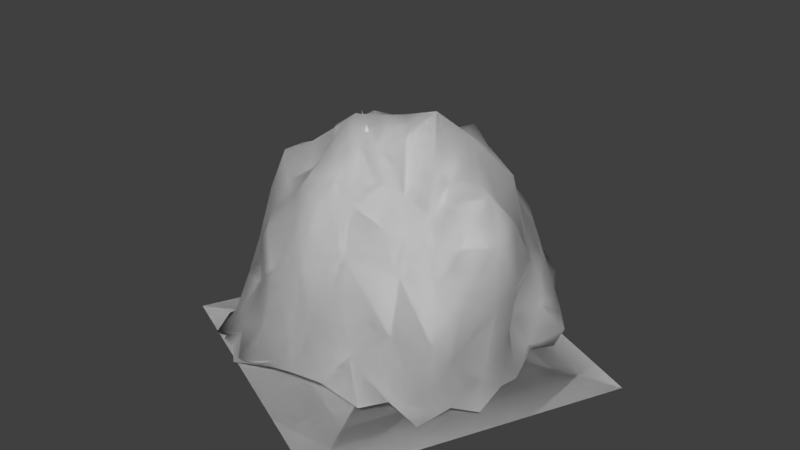 # Source: poisonbush1.blend  (saved by Blender 2.78.0; exported with 4.5.12 LTS)
import bpy
from mathutils import Matrix  # noqa: F401  (used for matrix-valued properties, if any)

bpy.ops.wm.read_factory_settings(use_empty=True)
scene = bpy.context.scene
scene.name = 'Scene'

# ---- collections
col_collection_1 = bpy.data.collections.new('Collection 1'); scene.collection.children.link(col_collection_1)

# ---- materials (node trees are filled in below, after node groups)
mat_material = bpy.data.materials.new('Material')
mat_material.alpha_threshold = 0.0
mat_material.use_transparent_shadow = False
mat_material.roughness = 0.5
mat_material.specular_intensity = 0.0
mat_material.line_color = (0.0, 0.0, 0.0, 1.0)
mat_material_001 = bpy.data.materials.new('Material.001')
mat_material_001.alpha_threshold = 0.0
mat_material_001.use_transparent_shadow = False
mat_material_001.roughness = 0.5
mat_material_001.specular_intensity = 0.0

# ---- material node trees

# ---- world
world_world = bpy.data.worlds.new('World'); scene.world = world_world
world_world.color = (0.05088, 0.05088, 0.05088)
world_world.use_sun_shadow = False
world_world.sun_shadow_jitter_overblur = 0.0
world_world.cycles.sampling_method = 'MANUAL'

# ---- meshes
me_icosphere_001 = bpy.data.meshes.new('Icosphere.001')
me_icosphere_001.from_pydata([(0.1101, 0.3716, 0.05064), (0.0174, 0.137, 0.2141), (0.4044, 0.32, 0.05064), (-0.1056, 0.02706, 0.2141), (0.3463, 0.009251, 0.05064), (-0.06252, -0.1368, 0.2141), (0.4414, -0.1523, 0.07888), (0.01744, -0.3593, 0.2141), (0.1921, -0.2578, 0.05064), (0.1655, -0.2474, 0.1856), (0.02805, -0.5755, 0.05064), (0.3251, -0.1501, 0.0906), (-0.09763, -0.1523, 0.05064), (0.332, -0.01282, 0.1856), (-0.2369, 0.009251, 0.05064), (0.3406, 0.1846, 0.2141), (-0.04408, 0.1513, 0.05064), (0.1765, 0.2451, 0.2141), (0.04379, 0.03775, 0.3296), (-0.02851, 0.003126, 0.3437), (0.003459, -0.1124, 0.3465), (0.06202, -0.2692, 0.3486), (0.1645, -0.1894, 0.3122), (0.2729, -0.1209, 0.2286), (0.2797, -0.02219, 0.2899), (0.2848, 0.118, 0.3018), (0.1685, 0.1595, 0.3127), (0.09302, 0.008255, 0.5985), (0.02265, -0.008925, 0.5729), (0.04735, -0.1095, 0.5691), (0.08886, -0.2292, 0.576), (0.1741, -0.1747, 0.5788), (0.2684, -0.1198, 0.5446), (0.2388, -0.04421, 0.6048), (0.275, 0.06657, 0.6306), (0.1833, 0.1026, 0.6182), (0.06581, -0.01192, 0.8399), (0.1867, 0.07926, 0.7608), (0.03316, -0.1282, 0.8273), (0.004992, -0.2224, 0.8104), (0.08008, -0.327, 0.7846), (0.1623, -0.3173, 0.8044), (0.2547, -0.2373, 0.7912), (0.2363, -0.09, 0.8752), (0.2944, 0.03023, 0.7948), (0.02347, -0.2813, 1.035), (0.07829, -0.25, 1.055), (0.02989, -0.3529, 1.02), (0.1019, -0.4128, 1.01), (0.1712, -0.3909, 1.018), (0.2148, -0.3165, 1.022), (0.1777, -0.2646, 1.057), (0.02242, -0.3008, 1.171), (0.07685, -0.2718, 1.2), (0.02905, -0.3704, 1.142), (0.1011, -0.4295, 1.123), (0.1702, -0.4088, 1.139), (0.2139, -0.3357, 1.16), (0.1761, -0.2871, 1.203), (0.04433, -0.3706, 1.357), (0.0748, -0.3428, 1.365), (0.05788, -0.4154, 1.355), (0.1113, -0.4439, 1.353), (0.1521, -0.4207, 1.354), (0.1697, -0.3681, 1.347), (0.1395, -0.3388, 1.365), (0.1112, -0.3954, 1.555), (-0.1368, -0.001948, 0.8511), (-0.1653, -0.07705, 0.8609), (-0.1729, 0.01019, 0.7636), (-0.1736, -0.03205, 0.7583), (-0.2286, 0.03246, 0.8655), (-0.2661, 0.05977, 0.7879), (-0.283, 0.02098, 0.7837), (-0.2816, -0.02711, 0.8838), (-0.3207, 0.2236, 0.9847), (-0.3582, 0.2509, 0.9071), (-0.3751, 0.2121, 0.9029), (-0.3737, 0.164, 1.003), (-0.4781, 0.2247, 1.3), (0.1264, 0.1767, 0.899), (0.1957, 0.1982, 0.8006), (0.296, 0.1707, 0.8253), (0.2778, 0.1257, 0.9356), (0.1529, 0.2633, 0.8755), (0.2158, 0.2597, 0.7629), (0.3151, 0.2334, 0.7895), (0.3075, 0.2111, 0.9175), (0.2136, 0.3422, 0.9181), (0.2542, 0.3603, 0.8384), (0.3043, 0.357, 0.8565), (0.2925, 0.3332, 0.9412), (0.03699, 0.454, 0.9379), (0.05514, 0.4996, 0.8648), (0.09856, 0.5247, 0.8832), (0.1073, 0.4911, 0.9608), (-0.04577, 0.734, 1.099), (0.4225, 0.1484, 0.8047), (0.3621, 0.04065, 0.9317), (0.3873, 0.09062, 0.8298), (0.4152, 0.1148, 0.9269), (0.5524, -0.03407, 0.7639), (0.5085, -0.06728, 0.786), (0.513, -0.02703, 0.8539), (0.457, -0.07619, 0.8599), (0.6665, -0.1676, 0.9325), (0.6289, -0.1892, 0.9482), (0.6302, -0.1522, 0.9926), (0.5834, -0.1869, 0.9971), (0.7086, -0.2432, 1.158)], [], [(2, 15, 13, 4), (0, 17, 15, 2), (10, 7, 5, 12), (14, 3, 1, 16), (4, 13, 11, 6), (8, 9, 7, 10), (12, 5, 3, 14), (16, 1, 17, 0), (11, 23, 22, 9), (6, 11, 9, 8), (18, 27, 35, 26), (7, 21, 20, 5), (17, 26, 25, 15), (3, 19, 18, 1), (13, 24, 23, 11), (9, 22, 21, 7), (5, 20, 19, 3), (1, 18, 26, 17), (15, 25, 24, 13), (33, 43, 42, 32), (25, 34, 33, 24), (22, 31, 30, 21), (19, 28, 27, 18), (26, 35, 34, 25), (23, 32, 31, 22), (20, 29, 28, 19), (24, 33, 32, 23), (21, 30, 29, 20), (39, 47, 45, 38), (30, 40, 39, 29), (27, 36, 37, 35), (34, 44, 43, 33), (31, 41, 40, 30), (28, 38, 36, 27), (35, 37, 44, 34), (32, 42, 41, 31), (38, 67, 68, 39), (36, 80, 81, 37), (51, 58, 57, 50), (36, 46, 51, 43), (42, 50, 49, 41), (40, 48, 47, 39), (38, 45, 46, 36), (43, 51, 50, 42), (41, 49, 48, 40), (55, 62, 61, 54), (49, 56, 55, 48), (47, 54, 52, 45), (46, 53, 58, 51), (50, 57, 56, 49), (48, 55, 54, 47), (45, 52, 53, 46), (60, 66, 65), (52, 59, 60, 53), (58, 65, 64, 57), (56, 63, 62, 55), (54, 61, 59, 52), (53, 60, 65, 58), (57, 64, 63, 56), (64, 66, 63), (62, 66, 61), (59, 66, 60), (65, 66, 64), (63, 66, 62), (61, 66, 59), (28, 69, 67, 38), (29, 70, 69, 28), (39, 68, 70, 29), (67, 71, 74, 68), (73, 77, 76, 72), (69, 72, 71, 67), (70, 73, 72, 69), (68, 74, 73, 70), (75, 79, 78), (74, 78, 77, 73), (71, 75, 78, 74), (72, 76, 75, 71), (76, 79, 75), (77, 79, 76), (78, 79, 77), (83, 87, 84, 80), (44, 82, 83, 43), (43, 83, 80, 36), (37, 81, 82, 44), (85, 89, 90, 86), (86, 97, 99, 82), (81, 85, 86, 82), (80, 84, 85, 81), (88, 92, 93, 89), (84, 88, 89, 85), (87, 91, 88, 84), (86, 90, 91, 87), (95, 96, 92), (91, 95, 92, 88), (90, 94, 95, 91), (89, 93, 94, 90), (82, 99, 98, 83), (94, 96, 95), (93, 96, 94), (92, 96, 93), (98, 104, 103, 100), (83, 98, 100, 87), (87, 100, 97, 86), (102, 106, 108, 104), (100, 103, 101, 97), (97, 101, 102, 99), (99, 102, 104, 98), (107, 109, 105), (104, 108, 107, 103), (103, 107, 105, 101), (101, 105, 106, 102), (105, 109, 106), (106, 109, 108), (108, 109, 107)])
me_icosphere_001.polygons.foreach_set('use_smooth', [True] * 114)
_uv = me_icosphere_001.uv_layers.new(name='UVMap')
_uv.uv.foreach_set('vector', [0.3454, 0.004176, 0.3494, 0.1049, 0.4232, 0.1354, 0.4216, 0.05105, 0.2256, 0.03115, 0.2702, 0.1046, 0.3494, 0.1049, 0.3454, 0.004176, 0.7641, 0.04566, 0.7562, 0.1394, 0.8772, 0.1737, 0.8994, 0.111, 0.07528, 0.1965, 0.1374, 0.224, 0.2051, 0.1721, 0.1555, 0.1372, 0.4216, 0.05105, 0.4232, 0.1354, 0.5115, 0.06322, 0.4718, 0.0, 0.6397, 0.06197, 0.633, 0.1178, 0.7562, 0.1394, 0.7641, 0.04566, 0.8994, 0.111, 0.8772, 0.1737, 0.9524, 0.221, 0.9974, 0.1329, 0.1555, 0.1372, 0.2051, 0.1721, 0.2702, 0.1046, 0.2256, 0.03115, 0.5115, 0.06322, 0.523, 0.1441, 0.6253, 0.182, 0.633, 0.1178, 0.4718, 0.0, 0.5115, 0.06322, 0.633, 0.1178, 0.6397, 0.06197, 0.2184, 0.247, 0.2372, 0.3536, 0.2996, 0.3373, 0.2832, 0.1921, 0.7562, 0.1394, 0.7522, 0.1859, 0.8565, 0.2451, 0.8772, 0.1737, 0.2702, 0.1046, 0.2832, 0.1921, 0.3446, 0.1848, 0.3494, 0.1049, 0.1374, 0.224, 0.1497, 0.2666, 0.2184, 0.247, 0.2051, 0.1721, 0.4232, 0.1354, 0.425, 0.1732, 0.523, 0.1441, 0.5115, 0.06322, 0.633, 0.1178, 0.6253, 0.182, 0.7522, 0.1859, 0.7562, 0.1394, 0.8772, 0.1737, 0.8565, 0.2451, 0.9132, 0.2727, 0.9524, 0.221, 0.2051, 0.1721, 0.2184, 0.247, 0.2832, 0.1921, 0.2702, 0.1046, 0.3494, 0.1049, 0.3446, 0.1848, 0.425, 0.1732, 0.4232, 0.1354, 0.4304, 0.2905, 0.4349, 0.3857, 0.5596, 0.3778, 0.5266, 0.287, 0.3446, 0.1848, 0.3508, 0.3452, 0.4304, 0.2905, 0.425, 0.1732, 0.6253, 0.182, 0.6128, 0.2858, 0.7448, 0.274, 0.7522, 0.1859, 0.1497, 0.2666, 0.1523, 0.3178, 0.2372, 0.3536, 0.2184, 0.247, 0.2832, 0.1921, 0.2996, 0.3373, 0.3508, 0.3452, 0.3446, 0.1848, 0.523, 0.1441, 0.5266, 0.287, 0.6128, 0.2858, 0.6253, 0.182, 0.8565, 0.2451, 0.8243, 0.3406, 0.8737, 0.3571, 0.9132, 0.2727, 0.425, 0.1732, 0.4304, 0.2905, 0.5266, 0.287, 0.523, 0.1441, 0.7522, 0.1859, 0.7448, 0.274, 0.8243, 0.3406, 0.8565, 0.2451, 0.1432, 0.4944, 0.1611, 0.5651, 0.1933, 0.5543, 0.1826, 0.4432, 0.7448, 0.274, 0.7394, 0.3375, 0.7513, 0.4041, 0.8243, 0.3406, 0.2372, 0.3536, 0.2397, 0.4497, 0.2993, 0.4336, 0.2996, 0.3373, 0.3508, 0.3452, 0.3786, 0.4385, 0.4349, 0.3857, 0.4304, 0.2905, 0.6128, 0.2858, 0.6162, 0.3721, 0.7394, 0.3375, 0.7448, 0.274, 0.1523, 0.3178, 0.1826, 0.4432, 0.2397, 0.4497, 0.2372, 0.3536, 0.2996, 0.3373, 0.2993, 0.4336, 0.3786, 0.4385, 0.3508, 0.3452, 0.5266, 0.287, 0.5596, 0.3778, 0.6162, 0.3721, 0.6128, 0.2858, 0.1826, 0.4432, 0.101, 0.4153, 0.1125, 0.4588, 0.1432, 0.4944, 0.2397, 0.4497, 0.2487, 0.5416, 0.3002, 0.5338, 0.2993, 0.4336, 0.5881, 0.4792, 0.645, 0.5752, 0.6585, 0.5395, 0.6131, 0.4404, 0.5449, 0.4995, 0.5793, 0.5462, 0.5881, 0.4792, 0.4349, 0.3857, 0.5596, 0.3778, 0.6131, 0.4404, 0.6555, 0.4272, 0.6162, 0.3721, 0.1141, 0.5216, 0.1278, 0.5949, 0.1611, 0.5651, 0.1432, 0.4944, 0.1826, 0.4432, 0.1933, 0.5543, 0.2208, 0.5661, 0.2397, 0.4497, 0.4349, 0.3857, 0.5881, 0.4792, 0.6131, 0.4404, 0.5596, 0.3778, 0.6162, 0.3721, 0.6555, 0.4272, 0.7334, 0.4095, 0.7394, 0.3375, 0.137, 0.6364, 0.1615, 0.7116, 0.178, 0.6927, 0.1691, 0.6163, 0.6555, 0.4272, 0.6936, 0.5218, 0.7253, 0.5056, 0.7334, 0.4095, 0.1611, 0.5651, 0.1691, 0.6163, 0.1972, 0.6099, 0.1933, 0.5543, 0.5793, 0.5462, 0.6303, 0.6254, 0.645, 0.5752, 0.5881, 0.4792, 0.6131, 0.4404, 0.6585, 0.5395, 0.6936, 0.5218, 0.6555, 0.4272, 0.1278, 0.5949, 0.137, 0.6364, 0.1691, 0.6163, 0.1611, 0.5651, 0.1933, 0.5543, 0.1972, 0.6099, 0.224, 0.6185, 0.2208, 0.5661, 0.6651, 0.6791, 0.7208, 0.7946, 0.676, 0.6458, 0.1972, 0.6099, 0.1947, 0.6825, 0.2124, 0.6852, 0.224, 0.6185, 0.645, 0.5752, 0.676, 0.6458, 0.6884, 0.6235, 0.6585, 0.5395, 0.6936, 0.5218, 0.7127, 0.6223, 0.7348, 0.6211, 0.7253, 0.5056, 0.1691, 0.6163, 0.178, 0.6927, 0.1947, 0.6825, 0.1972, 0.6099, 0.6303, 0.6254, 0.6651, 0.6791, 0.676, 0.6458, 0.645, 0.5752, 0.6585, 0.5395, 0.6884, 0.6235, 0.7127, 0.6223, 0.6936, 0.5218, 0.6884, 0.6235, 0.7208, 0.7946, 0.7127, 0.6223, 0.1615, 0.7116, 0.2061, 0.76, 0.178, 0.6927, 0.1947, 0.6825, 0.2061, 0.76, 0.2124, 0.6852, 0.676, 0.6458, 0.7208, 0.7946, 0.6884, 0.6235, 0.7127, 0.6223, 0.7208, 0.7946, 0.7348, 0.6211, 0.178, 0.6927, 0.2061, 0.76, 0.1947, 0.6825, 0.1523, 0.3178, 0.08272, 0.3751, 0.101, 0.4153, 0.1826, 0.4432, 0.8243, 0.3406, 0.8451, 0.4955, 0.8705, 0.506, 0.8737, 0.3571, 0.7513, 0.4041, 0.7696, 0.5134, 0.8451, 0.4955, 0.8243, 0.3406, 0.101, 0.4153, 0.06022, 0.4687, 0.09552, 0.4757, 0.1125, 0.4588, 0.8677, 0.5736, 0.8562, 0.6565, 0.8778, 0.6533, 0.8885, 0.5651, 0.08272, 0.3751, 0.02551, 0.474, 0.06022, 0.4687, 0.101, 0.4153, 0.8451, 0.4955, 0.8677, 0.5736, 0.8885, 0.5651, 0.8705, 0.506, 0.7696, 0.5134, 0.8053, 0.5949, 0.8677, 0.5736, 0.8451, 0.4955, 0.02844, 0.5951, 0.0689, 0.7242, 0.05955, 0.5989, 0.8053, 0.5949, 0.8277, 0.6817, 0.8562, 0.6565, 0.8677, 0.5736, 0.06022, 0.4687, 0.02844, 0.5951, 0.05955, 0.5989, 0.09552, 0.4757, 0.02551, 0.474, 0.0, 0.5988, 0.02844, 0.5951, 0.06022, 0.4687, 0.0, 0.5988, 0.0689, 0.7242, 0.02844, 0.5951, 0.8562, 0.6565, 0.8399, 0.8266, 0.8778, 0.6533, 0.8277, 0.6817, 0.8399, 0.8266, 0.8562, 0.6565, 0.4116, 0.5276, 0.4883, 0.6157, 0.559, 0.6177, 0.545, 0.5532, 0.3786, 0.4385, 0.3558, 0.5497, 0.4116, 0.5276, 0.4349, 0.3857, 0.4349, 0.3857, 0.4116, 0.5276, 0.545, 0.5532, 0.5449, 0.4995, 0.2993, 0.4336, 0.3002, 0.5338, 0.3558, 0.5497, 0.3786, 0.4385, 0.2994, 0.5941, 0.2903, 0.6721, 0.3174, 0.679, 0.3281, 0.6189, 0.3281, 0.6189, 0.3379, 0.6637, 0.3634, 0.6501, 0.3558, 0.5497, 0.3002, 0.5338, 0.2994, 0.5941, 0.3281, 0.6189, 0.3558, 0.5497, 0.2487, 0.5416, 0.2581, 0.5904, 0.2994, 0.5941, 0.3002, 0.5338, 0.2592, 0.6541, 0.2693, 0.7457, 0.2962, 0.7484, 0.2903, 0.6721, 0.2581, 0.5904, 0.2592, 0.6541, 0.2903, 0.6721, 0.2994, 0.5941, 0.4883, 0.6157, 0.5002, 0.6667, 0.5595, 0.6691, 0.559, 0.6177, 0.4709, 0.6707, 0.4791, 0.7076, 0.5002, 0.6667, 0.4883, 0.6157, 0.539, 0.7281, 0.5481, 0.9679, 0.5698, 0.7635, 0.5002, 0.6667, 0.539, 0.7281, 0.5698, 0.7635, 0.5595, 0.6691, 0.4791, 0.7076, 0.4979, 0.7651, 0.539, 0.7281, 0.5002, 0.6667, 0.2903, 0.6721, 0.2962, 0.7484, 0.3179, 0.7462, 0.3174, 0.679, 0.3558, 0.5497, 0.3634, 0.6501, 0.3985, 0.6383, 0.4116, 0.5276, 0.4979, 0.7651, 0.5481, 0.9679, 0.539, 0.7281, 0.2962, 0.7484, 0.3142, 0.9059, 0.3179, 0.7462, 0.2693, 0.7457, 0.3142, 0.9059, 0.2962, 0.7484, 0.3985, 0.6383, 0.3802, 0.7173, 0.4101, 0.7487, 0.425, 0.6828, 0.4116, 0.5276, 0.3985, 0.6383, 0.425, 0.6828, 0.4883, 0.6157, 0.4883, 0.6157, 0.425, 0.6828, 0.4541, 0.7176, 0.4709, 0.6707, 0.3549, 0.7235, 0.3634, 0.8232, 0.384, 0.8159, 0.3802, 0.7173, 0.425, 0.6828, 0.4101, 0.7487, 0.4457, 0.7615, 0.4541, 0.7176, 0.3379, 0.6637, 0.3329, 0.7242, 0.3549, 0.7235, 0.3634, 0.6501, 0.3634, 0.6501, 0.3549, 0.7235, 0.3802, 0.7173, 0.3985, 0.6383, 0.3989, 0.81, 0.3804, 0.9095, 0.4261, 0.8198, 0.3802, 0.7173, 0.384, 0.8159, 0.3989, 0.81, 0.4101, 0.7487, 0.4101, 0.7487, 0.3989, 0.81, 0.4261, 0.8198, 0.4457, 0.7615, 0.3329, 0.7242, 0.3454, 0.8295, 0.3634, 0.8232, 0.3549, 0.7235, 0.3454, 0.8295, 0.3804, 0.9095, 0.3634, 0.8232, 0.3634, 0.8232, 0.3804, 0.9095, 0.384, 0.8159, 0.384, 0.8159, 0.3804, 0.9095, 0.3989, 0.81])
me_icosphere_001.materials.append(mat_material)
me_icosphere_001.use_remesh_preserve_volume = False
me_icosphere_001.use_remesh_preserve_attributes = False
me_icosphere_001.use_mirror_vertex_groups = False
me_icosphere_001.update()
me_plane_002 = bpy.data.meshes.new('Plane.002')
me_plane_002.from_pydata([(-0.6556, -0.0925, 0.1653), (-0.05017, -0.8696, 0.239), (0.7596, 0.1052, 0.03135), (-0.07616, 0.8467, 0.1107), (-0.0195, 0.02314, 1.447), (0.4465, 0.02168, 1.454), (-0.495, -0.0167, 1.082), (0.05843, 0.39, 1.227), (-0.009998, -0.3485, 1.567), (0.382, -0.4273, 1.253), (-0.01147, 0.7045, 1.188), (-0.2722, 0.6463, 0.9815), (0.6789, 0.2729, 0.7987), (0.3141, 0.5533, 1.002), (0.677, 0.6794, 0.01617), (0.6302, 0.6276, 0.4091), (0.843, 0.4587, 0.2184), (0.449, 0.8724, 0.2792), (0.2767, 0.8542, 0.09083), (0.02276, 0.8368, 0.5019), (-0.5055, 0.5714, 0.6527), (-0.7731, 0.2977, 0.2629), (0.3584, 0.751, 0.5059), (-0.4409, 0.2954, 1.285), (-0.7152, 0.09037, 0.9886), (-0.1681, 0.258, 1.282), (-0.1307, 0.4711, 1.182), (-0.6731, 0.6222, 0.1945), (-0.3357, 0.8822, 0.2198), (-0.7088, 0.3253, 1.033), (-0.4316, 0.9165, 0.1031), (-0.7362, 0.6811, 0.1304), (-0.559, 0.7966, 0.1039), (0.2034, -0.1844, 1.547), (0.8645, 0.02004, 0.8713), (-0.106, -0.8892, 0.8539), (-0.3909, -0.6004, 0.9889), (0.2, -0.5489, 1.297), (0.2994, -0.7887, 1.018), (-0.0408, -0.6766, 1.308), (0.6948, -0.569, 0.8792), (0.5477, -0.3453, 1.138), (0.7456, -0.2123, 1.276), (0.8733, -0.2952, 0.6819), (0.8295, -0.3367, 0.085), (0.7177, -0.6683, 0.2457), (0.4038, -0.8233, 0.1858), (-0.2604, -0.4091, 1.224), (-0.629, -0.2688, 1.016), (-0.355, -0.23, 1.278), (-0.2101, -0.1286, 1.444), (-0.5208, -0.6163, 0.5179), (-0.6665, -0.4451, 0.3708), (-0.6326, -0.6683, 0.1455), (-0.8213, -0.5138, 0.02962), (-0.8863, -0.5359, 0.1225), (-0.2992, -0.9054, 0.2139), (-0.3634, -0.7406, 0.5994), (-0.4262, -0.8006, 0.08602), (-0.823, -0.651, 0.01557), (-0.7434, 0.08365, 0.2253), (-0.2468, -0.8299, 0.1637), (0.8125, -0.1139, 0.1252), (0.0843, 0.8586, 0.1156), (-0.02223, 0.8276, 0.1977), (-0.009162, -0.1464, 1.478), (-0.5899, -0.05721, 0.5705), (0.2025, 0.05307, 1.508), (0.6593, 0.01618, 1.123), (-0.2601, 0.03767, 1.279), (0.03669, 0.2163, 1.33), (0.2167, 0.2231, 1.286), (-0.05546, 0.317, 1.19), (-0.0194, -0.5191, 1.447), (-0.1281, -0.2083, 1.499), (0.223, -0.4219, 1.487), (0.4246, -0.2332, 1.381), (0.3173, -0.3319, 1.518), (0.04031, 0.5214, 1.195), (-0.1395, 0.673, 1.017), (-0.03992, 0.4263, 1.128), (0.6146, 0.1962, 1.212), (0.1408, 0.6402, 1.099), (0.5058, 0.3988, 0.9393), (0.1755, 0.4488, 1.167), (0.3717, 0.3131, 1.271), (0.6875, 0.3732, 0.0657), (0.4937, 0.7257, 0.5254), (0.6552, 0.1445, 0.3882), (0.7443, 0.521, 0.03846), (0.4993, 0.6092, 0.7321), (0.7488, 0.347, 0.3932), (0.7219, 0.2668, 0.1616), (0.7664, 0.5348, 0.2765), (0.6532, 0.47, 0.6077), (0.5734, 0.7707, 0.3691), (0.458, 0.8236, 0.07362), (-0.5823, 0.1624, 1.192), (-0.4804, 0.4557, 1.006), (0.1452, 0.8576, 0.1848), (0.3408, 0.8488, 0.1285), (-0.2594, 0.7303, 0.6113), (-0.8155, 0.4635, 0.1879), (0.3666, 0.7417, 0.7827), (0.3774, 0.7735, 0.379), (0.2426, 0.8689, 0.3499), (0.5345, 0.8393, 0.08326), (0.6596, 0.6284, 0.0733), (0.1845, 0.7584, 0.8298), (0.00644, 0.7899, 0.8856), (0.2251, 0.8041, 0.5477), (0.5561, 0.7603, 0.06419), (-0.7473, 0.1636, 0.5377), (-0.6842, -0.01902, 0.5167), (-0.5899, 0.00677, 0.9665), (-0.3675, 0.5383, 1.176), (-0.3057, 0.1131, 1.178), (-0.2802, 0.2392, 1.268), (-0.1304, 0.177, 1.372), (-0.2118, 0.5521, 1.097), (-0.1359, 0.358, 1.201), (-0.2668, 0.388, 1.188), (-0.08064, 0.5668, 1.176), (-0.3896, 0.6619, 0.9026), (-0.6376, 0.4022, 0.3834), (-0.6319, 0.62, 0.3351), (-0.1611, 0.8483, 0.3441), (-0.7601, 0.4936, 0.2323), (-0.1754, 0.8832, 0.1618), (-0.5473, 0.7828, 0.2167), (-0.6096, 0.4168, 0.8325), (-0.7375, 0.2274, 1.048), (-0.7189, 0.2973, 0.5884), (-0.5865, 0.3105, 1.161), (-0.1534, 0.7312, 0.7537), (-0.4042, 0.7306, 0.424), (-0.2472, 0.8903, 0.1091), (-0.7362, 0.6752, 0.1801), (-0.4609, 0.816, 0.1611), (-0.5007, 0.8739, 0.081), (-0.6535, 0.7271, 0.1239), (-0.8037, 0.6356, 0.136), (0.6198, 0.7924, 0.02319), (0.113, -0.08689, 1.515), (0.1112, -0.2615, 1.564), (0.3341, -0.1101, 1.594), (0.6181, -0.5985, 0.03437), (0.7267, 0.04181, 0.4405), (0.7597, 0.1183, 0.8376), (0.4816, -0.3638, 1.143), (-0.05717, -0.8527, 0.48), (-0.2583, -0.7675, 1.001), (-0.1397, -0.3686, 1.33), (0.2824, -0.5075, 1.307), (0.2384, -0.6504, 1.232), (0.07637, -0.8799, 0.9655), (0.1398, -0.4864, 1.467), (-0.05844, -0.7645, 1.076), (-0.692, -0.6991, 0.04671), (0.1185, -0.7653, 1.249), (-0.2106, -0.6369, 1.13), (0.1059, -0.6095, 1.323), (0.5129, -0.4934, 0.9966), (0.5469, -0.6603, 0.9428), (0.7991, -0.0665, 0.3601), (0.6107, -0.309, 1.231), (0.5983, -0.4404, 0.9966), (0.4965, -0.1981, 1.272), (0.8152, -0.07294, 1.101), (0.8093, -0.4904, 0.8293), (0.8072, -0.2915, 0.2532), (0.8694, -0.2625, 1.056), (0.5931, -0.1072, 1.293), (0.7136, -0.3972, 1.047), (0.8678, -0.09943, 0.7613), (0.7616, -0.6764, 0.6477), (0.7347, -0.4783, 0.4191), (0.7385, -0.4732, 0.1472), (0.496, -0.6719, 0.5783), (0.1043, -0.8318, 0.5486), (0.1769, -0.8608, 0.2622), (0.33, -0.8085, 0.4656), (0.5235, -0.7201, 0.2231), (-0.3352, -0.5138, 1.158), (-0.5369, -0.4657, 1.035), (-0.6072, -0.07755, 1.01), (-0.4515, -0.1013, 1.179), (-0.3348, -0.3356, 1.324), (-0.3301, -0.06047, 1.261), (-0.1321, -0.06836, 1.432), (-0.6107, -0.1354, 0.4858), (-0.2983, -0.1812, 1.382), (-0.5166, -0.229, 1.232), (-0.4528, -0.5899, 0.7068), (-0.6673, -0.3764, 0.6802), (-0.6294, -0.588, 0.5181), (-0.4831, -0.3986, 1.255), (-0.606, -0.6787, 0.3221), (-0.7185, -0.3177, 0.1096), (-0.579, -0.5338, 0.7488), (-0.729, -0.6182, 0.2467), (-0.8137, -0.6361, 0.04727), (-0.7939, -0.4811, 0.1719), (-0.6505, -0.2385, 0.2227), (-0.818, -0.4981, 0.01659), (-0.732, -0.3018, 0.04318), (-0.8708, -0.6655, 0.05032), (-0.1864, -0.896, 0.4773), (-0.476, -0.8486, 0.1301), (-0.1808, -0.8631, 0.2473), (-0.319, -0.8162, 0.3688), (-0.3848, -0.7047, 0.8475), (-0.2504, -0.8141, 0.7378), (-0.4471, -0.6602, 0.5527), (-0.5982, -0.7836, 0.01682), (-0.5353, -0.7894, 0.09134), (-0.3555, -0.8265, 0.1287), (-0.5081, -0.7635, 0.3277), (-0.1626, -0.5319, 1.264), (-0.2126, -0.292, 1.418), (-0.4355, 0.1011, 1.146), (-0.76, 0.563, 0.1722), (-0.3575, 0.9085, 0.1222), (-0.6158, 0.7257, 0.1735), (0.3603, -0.5869, 1.134), (0.4584, -1.24, -0.006496), (1.24, 0.4584, -0.006496), (-1.24, -0.4584, -0.006496), (-0.4584, 1.24, -0.006496), (3.773e-08, -1.886e-08, 0.1139), (-0.6556, -0.0925, 0.1653), (-0.05017, -0.8696, 0.239), (0.7596, 0.1052, 0.03135), (-0.07616, 0.8467, 0.1107), (-0.0195, 0.02314, 1.447), (0.4465, 0.02168, 1.454), (-0.495, -0.0167, 1.082), (0.05843, 0.39, 1.227), (-0.009998, -0.3485, 1.567), (0.382, -0.4273, 1.253), (-0.01147, 0.7045, 1.188), (-0.2722, 0.6463, 0.9815), (0.6789, 0.2729, 0.7987), (0.3141, 0.5533, 1.002), (0.677, 0.6794, 0.01617), (0.6302, 0.6276, 0.4091), (0.843, 0.4587, 0.2184), (0.449, 0.8724, 0.2792), (0.2767, 0.8542, 0.09083), (0.02276, 0.8368, 0.5019), (-0.5055, 0.5714, 0.6527), (-0.7731, 0.2977, 0.2629), (0.3584, 0.751, 0.5059), (-0.4409, 0.2954, 1.285), (-0.7152, 0.09037, 0.9886), (-0.1681, 0.258, 1.282), (-0.1307, 0.4711, 1.182), (-0.6731, 0.6222, 0.1945), (-0.3357, 0.8822, 0.2198), (-0.7088, 0.3253, 1.033), (-0.4316, 0.9165, 0.1031), (-0.7362, 0.6811, 0.1304), (-0.559, 0.7966, 0.1039), (0.2034, -0.1844, 1.547), (0.8645, 0.02004, 0.8713), (-0.106, -0.8892, 0.8539), (-0.3909, -0.6004, 0.9889), (0.2, -0.5489, 1.297), (0.2994, -0.7887, 1.018), (-0.0408, -0.6766, 1.308), (0.6948, -0.569, 0.8792), (0.5477, -0.3453, 1.138), (0.7456, -0.2123, 1.276), (0.8733, -0.2952, 0.6819), (0.8295, -0.3367, 0.085), (0.7177, -0.6683, 0.2457), (0.4038, -0.8233, 0.1858), (-0.2604, -0.4091, 1.224), (-0.629, -0.2688, 1.016), (-0.355, -0.23, 1.278), (-0.2101, -0.1286, 1.444), (-0.5208, -0.6163, 0.5179), (-0.6665, -0.4451, 0.3708), (-0.6326, -0.6683, 0.1455), (-0.8213, -0.5138, 0.02962), (-0.8863, -0.5359, 0.1225), (-0.2992, -0.9054, 0.2139), (-0.3634, -0.7406, 0.5994), (-0.4262, -0.8006, 0.08602), (-0.823, -0.651, 0.01557), (-0.7434, 0.08365, 0.2253), (-0.2468, -0.8299, 0.1637), (0.8125, -0.1139, 0.1252), (0.0843, 0.8586, 0.1156), (-0.02223, 0.8276, 0.1977), (-0.009162, -0.1464, 1.478), (-0.5899, -0.05721, 0.5705), (0.2025, 0.05307, 1.508), (0.6593, 0.01618, 1.123), (-0.2601, 0.03767, 1.279), (0.03669, 0.2163, 1.33), (0.2167, 0.2231, 1.286), (-0.05546, 0.317, 1.19), (-0.0194, -0.5191, 1.447), (-0.1281, -0.2083, 1.499), (0.223, -0.4219, 1.487), (0.4246, -0.2332, 1.381), (0.3173, -0.3319, 1.518), (0.04031, 0.5214, 1.195), (-0.1395, 0.673, 1.017), (-0.03992, 0.4263, 1.128), (0.6146, 0.1962, 1.212), (0.1408, 0.6402, 1.099), (0.5058, 0.3988, 0.9393), (0.1755, 0.4488, 1.167), (0.3717, 0.3131, 1.271), (0.6875, 0.3732, 0.0657), (0.4937, 0.7257, 0.5254), (0.6552, 0.1445, 0.3882), (0.7443, 0.521, 0.03846), (0.4993, 0.6092, 0.7321), (0.7488, 0.347, 0.3932), (0.7219, 0.2668, 0.1616), (0.7664, 0.5348, 0.2765), (0.6532, 0.47, 0.6077), (0.5734, 0.7707, 0.3691), (0.458, 0.8236, 0.07362), (-0.5823, 0.1624, 1.192), (-0.4804, 0.4557, 1.006), (0.1452, 0.8576, 0.1848), (0.3408, 0.8488, 0.1285), (-0.2594, 0.7303, 0.6113), (-0.8155, 0.4635, 0.1879), (0.3666, 0.7417, 0.7827), (0.3774, 0.7735, 0.379), (0.2426, 0.8689, 0.3499), (0.5345, 0.8393, 0.08326), (0.6596, 0.6284, 0.0733), (0.1845, 0.7584, 0.8298), (0.00644, 0.7899, 0.8856), (0.2251, 0.8041, 0.5477), (0.5561, 0.7603, 0.06419), (-0.7473, 0.1636, 0.5377), (-0.6842, -0.01902, 0.5167), (-0.5899, 0.00677, 0.9665), (-0.3675, 0.5383, 1.176), (-0.3057, 0.1131, 1.178), (-0.2802, 0.2392, 1.268), (-0.1304, 0.177, 1.372), (-0.2118, 0.5521, 1.097), (-0.1359, 0.358, 1.201), (-0.2668, 0.388, 1.188), (-0.08064, 0.5668, 1.176), (-0.3896, 0.6619, 0.9026), (-0.6376, 0.4022, 0.3834), (-0.6319, 0.62, 0.3351), (-0.1611, 0.8483, 0.3441), (-0.7601, 0.4936, 0.2323), (-0.1754, 0.8832, 0.1618), (-0.5473, 0.7828, 0.2167), (-0.6096, 0.4168, 0.8325), (-0.7375, 0.2274, 1.048), (-0.7189, 0.2973, 0.5884), (-0.5865, 0.3105, 1.161), (-0.1534, 0.7312, 0.7537), (-0.4042, 0.7306, 0.424), (-0.2472, 0.8903, 0.1091), (-0.7362, 0.6752, 0.1801), (-0.4609, 0.816, 0.1611), (-0.5007, 0.8739, 0.081), (-0.6535, 0.7271, 0.1239), (-0.8037, 0.6356, 0.136), (0.6198, 0.7924, 0.02319), (0.113, -0.08689, 1.515), (0.1112, -0.2615, 1.564), (0.3341, -0.1101, 1.594), (0.6181, -0.5985, 0.03437), (0.7267, 0.04181, 0.4405), (0.7597, 0.1183, 0.8376), (0.4816, -0.3638, 1.143), (-0.05717, -0.8527, 0.48), (-0.2583, -0.7675, 1.001), (-0.1397, -0.3686, 1.33), (0.2824, -0.5075, 1.307), (0.2384, -0.6504, 1.232), (0.07637, -0.8799, 0.9655), (0.1398, -0.4864, 1.467), (-0.05844, -0.7645, 1.076), (-0.692, -0.6991, 0.04671), (0.1185, -0.7653, 1.249), (-0.2106, -0.6369, 1.13), (0.1059, -0.6095, 1.323), (0.5129, -0.4934, 0.9966), (0.5469, -0.6603, 0.9428), (0.7991, -0.0665, 0.3601), (0.6107, -0.309, 1.231), (0.5983, -0.4404, 0.9966), (0.4965, -0.1981, 1.272), (0.8152, -0.07294, 1.101), (0.8093, -0.4904, 0.8293), (0.8072, -0.2915, 0.2532), (0.8694, -0.2625, 1.056), (0.5931, -0.1072, 1.293), (0.7136, -0.3972, 1.047), (0.8678, -0.09943, 0.7613), (0.7616, -0.6764, 0.6477), (0.7347, -0.4783, 0.4191), (0.7385, -0.4732, 0.1472), (0.496, -0.6719, 0.5783), (0.1043, -0.8318, 0.5486), (0.1769, -0.8608, 0.2622), (0.33, -0.8085, 0.4656), (0.5235, -0.7201, 0.2231), (-0.3352, -0.5138, 1.158), (-0.5369, -0.4657, 1.035), (-0.6072, -0.07755, 1.01), (-0.4515, -0.1013, 1.179), (-0.3348, -0.3356, 1.324), (-0.3301, -0.06047, 1.261), (-0.1321, -0.06836, 1.432), (-0.6107, -0.1354, 0.4858), (-0.2983, -0.1812, 1.382), (-0.5166, -0.229, 1.232), (-0.4528, -0.5899, 0.7068), (-0.6673, -0.3764, 0.6802), (-0.6294, -0.588, 0.5181), (-0.4831, -0.3986, 1.255), (-0.606, -0.6787, 0.3221), (-0.7185, -0.3177, 0.1096), (-0.579, -0.5338, 0.7488), (-0.729, -0.6182, 0.2467), (-0.8137, -0.6361, 0.04727), (-0.7939, -0.4811, 0.1719), (-0.6505, -0.2385, 0.2227), (-0.818, -0.4981, 0.01659), (-0.732, -0.3018, 0.04318), (-0.8708, -0.6655, 0.05032), (-0.1864, -0.896, 0.4773), (-0.476, -0.8486, 0.1301), (-0.1808, -0.8631, 0.2473), (-0.319, -0.8162, 0.3688), (-0.3848, -0.7047, 0.8475), (-0.2504, -0.8141, 0.7378), (-0.4471, -0.6602, 0.5527), (-0.5982, -0.7836, 0.01682), (-0.5353, -0.7894, 0.09134), (-0.3555, -0.8265, 0.1287), (-0.5081, -0.7635, 0.3277), (-0.1626, -0.5319, 1.264), (-0.2126, -0.292, 1.418), (-0.4355, 0.1011, 1.146), (-0.76, 0.563, 0.1722), (-0.3575, 0.9085, 0.1222), (-0.6158, 0.7257, 0.1735), (0.3603, -0.5869, 1.134), (0.4584, -1.24, -0.006496), (1.24, 0.4584, -0.006496), (-1.24, -0.4584, -0.006496), (-0.4584, 1.24, -0.006496), (3.773e-08, -1.886e-08, 0.1139)], [], [(4, 67, 70), (0, 66, 113), (1, 180, 179), (7, 71, 84), (7, 72, 70), (6, 188, 69), (8, 75, 144), (4, 143, 67), (10, 79, 122), (10, 82, 109), (13, 85, 83), (13, 82, 84), (14, 107, 89), (2, 88, 147), (12, 88, 91), (16, 92, 89), (16, 93, 91), (12, 94, 83), (19, 99, 64), (18, 100, 106), (17, 100, 105), (19, 108, 110), (14, 111, 107), (6, 116, 220), (15, 95, 87), (22, 104, 110), (22, 103, 87), (21, 112, 132), (24, 112, 113), (6, 220, 114), (23, 115, 98), (23, 117, 121), (4, 118, 69), (26, 120, 80), (26, 119, 121), (26, 80, 122), (20, 123, 101), (20, 125, 124), (19, 64, 126), (27, 221, 127), (28, 222, 138), (28, 135, 126), (20, 130, 98), (29, 130, 132), (23, 133, 97), (19, 134, 109), (20, 135, 125), (32, 223, 138), (33, 143, 144), (5, 145, 76), (9, 149, 76), (34, 148, 68), (34, 168, 174), (8, 152, 73), (35, 155, 157), (8, 156, 75), (36, 183, 184), (39, 159, 161), (39, 160, 157), (37, 156, 161), (38, 224, 154), (2, 164, 62), (40, 166, 162), (5, 167, 172), (44, 170, 177), (43, 171, 169), (42, 168, 172), (40, 173, 166), (43, 164, 174), (43, 169, 176), (45, 146, 177), (38, 178, 163), (38, 155, 179), (38, 181, 178), (45, 182, 146), (48, 185, 190), (6, 186, 188), (4, 189, 65), (0, 198, 205), (50, 191, 74), (48, 192, 185), (48, 194, 184), (48, 196, 192), (36, 199, 193), (52, 202, 200), (53, 197, 200), (53, 201, 158), (52, 194, 203), (55, 202, 205), (53, 206, 201), (53, 208, 217), (56, 209, 207), (36, 211, 151), (35, 212, 207), (51, 213, 193), (53, 215, 208), (56, 216, 209), (57, 213, 217), (39, 218, 160), (8, 219, 152), (27, 137, 221), (28, 128, 222), (32, 140, 223), (38, 163, 224), (224, 162, 9), (224, 163, 162), (163, 40, 162), (223, 137, 27), (223, 140, 137), (140, 31, 137), (222, 136, 30), (222, 128, 136), (128, 3, 136), (221, 137, 141), (137, 31, 141), (152, 187, 47), (152, 219, 187), (219, 49, 187), (160, 183, 36), (160, 218, 183), (218, 47, 183), (217, 197, 53), (217, 213, 197), (213, 51, 197), (209, 61, 1), (209, 216, 61), (216, 58, 61), (208, 216, 56), (208, 215, 216), (215, 58, 216), (193, 211, 36), (193, 213, 211), (213, 57, 211), (207, 210, 56), (207, 212, 210), (212, 57, 210), (151, 212, 35), (151, 211, 212), (211, 57, 212), (207, 150, 35), (207, 209, 150), (209, 1, 150), (217, 210, 57), (217, 208, 210), (208, 56, 210), (201, 204, 54), (201, 206, 204), (206, 55, 204), (205, 203, 0), (205, 202, 203), (202, 52, 203), (203, 190, 0), (203, 194, 190), (194, 48, 190), (158, 201, 59), (201, 54, 59), (200, 195, 52), (200, 197, 195), (197, 51, 195), (200, 206, 53), (200, 202, 206), (202, 55, 206), (193, 195, 51), (193, 199, 195), (199, 52, 195), (192, 187, 49), (192, 196, 187), (196, 47, 187), (184, 199, 36), (184, 194, 199), (194, 52, 199), (185, 186, 6), (185, 192, 186), (192, 49, 186), (74, 219, 8), (74, 191, 219), (191, 49, 219), (205, 204, 55), (205, 198, 204), (198, 54, 204), (65, 74, 8), (65, 189, 74), (189, 50, 74), (188, 191, 50), (188, 186, 191), (186, 49, 191), (190, 66, 0), (190, 185, 66), (185, 6, 66), (178, 182, 45), (178, 181, 182), (181, 46, 182), (179, 150, 1), (179, 155, 150), (155, 35, 150), (163, 175, 40), (163, 178, 175), (178, 45, 175), (176, 175, 45), (176, 169, 175), (169, 40, 175), (174, 147, 34), (174, 164, 147), (164, 2, 147), (166, 165, 41), (166, 173, 165), (173, 42, 165), (172, 68, 5), (172, 168, 68), (168, 34, 68), (169, 173, 40), (169, 171, 173), (171, 42, 173), (177, 176, 45), (177, 170, 176), (170, 43, 176), (172, 165, 42), (172, 167, 165), (167, 41, 165), (162, 149, 9), (162, 166, 149), (166, 41, 149), (62, 170, 44), (62, 164, 170), (164, 43, 170), (154, 153, 37), (154, 224, 153), (224, 9, 153), (161, 73, 39), (161, 156, 73), (156, 8, 73), (157, 151, 35), (157, 160, 151), (160, 36, 151), (161, 154, 37), (161, 159, 154), (159, 38, 154), (184, 196, 48), (184, 183, 196), (183, 47, 196), (75, 153, 9), (75, 156, 153), (156, 37, 153), (157, 159, 39), (157, 155, 159), (155, 38, 159), (73, 218, 39), (73, 152, 218), (152, 47, 218), (174, 171, 43), (174, 168, 171), (168, 42, 171), (68, 81, 5), (68, 148, 81), (148, 12, 81), (76, 167, 5), (76, 149, 167), (149, 41, 167), (76, 77, 9), (76, 145, 77), (145, 33, 77), (144, 65, 8), (144, 143, 65), (143, 4, 65), (142, 106, 14), (142, 96, 106), (96, 18, 106), (138, 129, 28), (138, 223, 129), (223, 27, 129), (125, 129, 27), (125, 135, 129), (135, 28, 129), (109, 79, 10), (109, 134, 79), (134, 11, 79), (97, 131, 24), (97, 133, 131), (133, 29, 131), (132, 124, 21), (132, 130, 124), (130, 20, 124), (98, 133, 23), (98, 130, 133), (130, 29, 133), (126, 101, 19), (126, 135, 101), (135, 20, 101), (138, 139, 32), (138, 222, 139), (222, 30, 139), (127, 102, 21), (127, 221, 102), (126, 128, 28), (126, 64, 128), (64, 3, 128), (124, 127, 21), (124, 125, 127), (125, 27, 127), (101, 134, 19), (101, 123, 134), (123, 11, 134), (122, 78, 10), (122, 80, 78), (80, 7, 78), (121, 115, 23), (121, 119, 115), (119, 11, 115), (80, 72, 7), (80, 120, 72), (120, 25, 72), (69, 116, 6), (69, 118, 116), (118, 25, 116), (121, 120, 26), (121, 117, 120), (117, 25, 120), (98, 123, 20), (98, 115, 123), (115, 11, 123), (114, 97, 24), (114, 220, 97), (220, 23, 97), (113, 60, 0), (113, 112, 60), (112, 21, 60), (132, 131, 29), (132, 112, 131), (112, 24, 131), (87, 90, 15), (87, 103, 90), (103, 13, 90), (110, 105, 19), (110, 104, 105), (104, 17, 105), (87, 104, 22), (87, 95, 104), (95, 17, 104), (220, 117, 23), (220, 116, 117), (116, 25, 117), (107, 95, 15), (107, 111, 95), (111, 17, 95), (110, 103, 22), (110, 108, 103), (108, 13, 103), (105, 99, 19), (105, 100, 99), (100, 18, 99), (106, 111, 14), (106, 100, 111), (100, 17, 111), (64, 63, 3), (64, 99, 63), (99, 18, 63), (83, 90, 13), (83, 94, 90), (94, 15, 90), (91, 94, 12), (91, 93, 94), (93, 15, 94), (89, 86, 14), (89, 92, 86), (92, 2, 86), (91, 92, 16), (91, 88, 92), (88, 2, 92), (147, 148, 34), (147, 88, 148), (88, 12, 148), (89, 93, 16), (89, 107, 93), (107, 15, 93), (84, 78, 7), (84, 82, 78), (82, 10, 78), (83, 81, 12), (83, 85, 81), (85, 5, 81), (109, 108, 19), (109, 82, 108), (82, 13, 108), (122, 119, 26), (122, 79, 119), (79, 11, 119), (67, 145, 5), (67, 143, 145), (143, 33, 145), (144, 77, 33), (144, 75, 77), (75, 9, 77), (69, 189, 4), (69, 188, 189), (188, 50, 189), (70, 118, 4), (70, 72, 118), (72, 25, 118), (84, 85, 13), (84, 71, 85), (71, 5, 85), (179, 181, 38), (179, 180, 181), (180, 46, 181), (158, 215, 53), (158, 214, 215), (214, 58, 215), (113, 114, 24), (113, 66, 114), (66, 6, 114), (70, 71, 7), (70, 67, 71), (67, 5, 71), (225, 226, 229), (226, 228, 229), (228, 227, 229), (227, 225, 229), (234, 300, 297), (230, 343, 296), (231, 409, 410), (237, 314, 301), (237, 300, 302), (236, 299, 418), (238, 374, 305), (234, 297, 373), (240, 352, 309), (240, 339, 312), (243, 313, 315), (243, 314, 312), (244, 319, 337), (232, 377, 318), (242, 321, 318), (246, 319, 322), (246, 321, 323), (242, 313, 324), (249, 294, 329), (248, 336, 330), (247, 335, 330), (249, 340, 338), (244, 337, 341), (236, 450, 346), (245, 317, 325), (252, 340, 334), (252, 317, 333), (251, 362, 342), (254, 343, 342), (236, 344, 450), (253, 328, 345), (253, 351, 347), (234, 299, 348), (256, 310, 350), (256, 351, 349), (256, 352, 310), (250, 331, 353), (250, 354, 355), (249, 356, 294), (257, 357, 451), (258, 368, 452), (258, 356, 365), (250, 328, 360), (259, 362, 360), (253, 327, 363), (249, 339, 364), (250, 355, 365), (262, 368, 453), (263, 374, 373), (235, 306, 375), (239, 306, 379), (264, 298, 378), (264, 404, 398), (238, 303, 382), (265, 387, 385), (238, 305, 386), (266, 414, 413), (269, 391, 389), (269, 387, 390), (267, 391, 386), (268, 384, 454), (232, 292, 394), (270, 392, 396), (235, 402, 397), (274, 407, 400), (273, 399, 401), (272, 402, 398), (270, 396, 403), (273, 404, 394), (273, 406, 399), (275, 407, 376), (268, 393, 408), (268, 409, 385), (268, 408, 411), (275, 376, 412), (278, 420, 415), (236, 418, 416), (234, 295, 419), (230, 435, 428), (280, 304, 421), (278, 415, 422), (278, 414, 424), (278, 422, 426), (266, 423, 429), (282, 430, 432), (283, 430, 427), (283, 388, 431), (282, 433, 424), (285, 435, 432), (283, 431, 436), (283, 447, 438), (286, 437, 439), (266, 381, 441), (265, 437, 442), (281, 423, 443), (283, 438, 445), (286, 439, 446), (287, 447, 443), (269, 390, 448), (238, 382, 449), (257, 451, 367), (258, 452, 358), (262, 453, 370), (268, 454, 393), (454, 239, 392), (454, 392, 393), (393, 392, 270), (453, 257, 367), (453, 367, 370), (370, 367, 261), (452, 260, 366), (452, 366, 358), (358, 366, 233), (451, 371, 367), (367, 371, 261), (382, 277, 417), (382, 417, 449), (449, 417, 279), (390, 266, 413), (390, 413, 448), (448, 413, 277), (447, 283, 427), (447, 427, 443), (443, 427, 281), (439, 231, 291), (439, 291, 446), (446, 291, 288), (438, 286, 446), (438, 446, 445), (445, 446, 288), (423, 266, 441), (423, 441, 443), (443, 441, 287), (437, 286, 440), (437, 440, 442), (442, 440, 287), (381, 265, 442), (381, 442, 441), (441, 442, 287), (437, 265, 380), (437, 380, 439), (439, 380, 231), (447, 287, 440), (447, 440, 438), (438, 440, 286), (431, 284, 434), (431, 434, 436), (436, 434, 285), (435, 230, 433), (435, 433, 432), (432, 433, 282), (433, 230, 420), (433, 420, 424), (424, 420, 278), (388, 289, 431), (431, 289, 284), (430, 282, 425), (430, 425, 427), (427, 425, 281), (430, 283, 436), (430, 436, 432), (432, 436, 285), (423, 281, 425), (423, 425, 429), (429, 425, 282), (422, 279, 417), (422, 417, 426), (426, 417, 277), (414, 266, 429), (414, 429, 424), (424, 429, 282), (415, 236, 416), (415, 416, 422), (422, 416, 279), (304, 238, 449), (304, 449, 421), (421, 449, 279), (435, 285, 434), (435, 434, 428), (428, 434, 284), (295, 238, 304), (295, 304, 419), (419, 304, 280), (418, 280, 421), (418, 421, 416), (416, 421, 279), (420, 230, 296), (420, 296, 415), (415, 296, 236), (408, 275, 412), (408, 412, 411), (411, 412, 276), (409, 231, 380), (409, 380, 385), (385, 380, 265), (393, 270, 405), (393, 405, 408), (408, 405, 275), (406, 275, 405), (406, 405, 399), (399, 405, 270), (404, 264, 377), (404, 377, 394), (394, 377, 232), (396, 271, 395), (396, 395, 403), (403, 395, 272), (402, 235, 298), (402, 298, 398), (398, 298, 264), (399, 270, 403), (399, 403, 401), (401, 403, 272), (407, 275, 406), (407, 406, 400), (400, 406, 273), (402, 272, 395), (402, 395, 397), (397, 395, 271), (392, 239, 379), (392, 379, 396), (396, 379, 271), (292, 274, 400), (292, 400, 394), (394, 400, 273), (384, 267, 383), (384, 383, 454), (454, 383, 239), (391, 269, 303), (391, 303, 386), (386, 303, 238), (387, 265, 381), (387, 381, 390), (390, 381, 266), (391, 267, 384), (391, 384, 389), (389, 384, 268), (414, 278, 426), (414, 426, 413), (413, 426, 277), (305, 239, 383), (305, 383, 386), (386, 383, 267), (387, 269, 389), (387, 389, 385), (385, 389, 268), (303, 269, 448), (303, 448, 382), (382, 448, 277), (404, 273, 401), (404, 401, 398), (398, 401, 272), (298, 235, 311), (298, 311, 378), (378, 311, 242), (306, 235, 397), (306, 397, 379), (379, 397, 271), (306, 239, 307), (306, 307, 375), (375, 307, 263), (374, 238, 295), (374, 295, 373), (373, 295, 234), (372, 244, 336), (372, 336, 326), (326, 336, 248), (368, 258, 359), (368, 359, 453), (453, 359, 257), (355, 257, 359), (355, 359, 365), (365, 359, 258), (339, 240, 309), (339, 309, 364), (364, 309, 241), (327, 254, 361), (327, 361, 363), (363, 361, 259), (362, 251, 354), (362, 354, 360), (360, 354, 250), (328, 253, 363), (328, 363, 360), (360, 363, 259), (356, 249, 331), (356, 331, 365), (365, 331, 250), (368, 262, 369), (368, 369, 452), (452, 369, 260), (357, 251, 332), (357, 332, 451), (356, 258, 358), (356, 358, 294), (294, 358, 233), (354, 251, 357), (354, 357, 355), (355, 357, 257), (331, 249, 364), (331, 364, 353), (353, 364, 241), (352, 240, 308), (352, 308, 310), (310, 308, 237), (351, 253, 345), (351, 345, 349), (349, 345, 241), (310, 237, 302), (310, 302, 350), (350, 302, 255), (299, 236, 346), (299, 346, 348), (348, 346, 255), (351, 256, 350), (351, 350, 347), (347, 350, 255), (328, 250, 353), (328, 353, 345), (345, 353, 241), (344, 254, 327), (344, 327, 450), (450, 327, 253), (343, 230, 290), (343, 290, 342), (342, 290, 251), (362, 259, 361), (362, 361, 342), (342, 361, 254), (317, 245, 320), (317, 320, 333), (333, 320, 243), (340, 249, 335), (340, 335, 334), (334, 335, 247), (317, 252, 334), (317, 334, 325), (325, 334, 247), (450, 253, 347), (450, 347, 346), (346, 347, 255), (337, 245, 325), (337, 325, 341), (341, 325, 247), (340, 252, 333), (340, 333, 338), (338, 333, 243), (335, 249, 329), (335, 329, 330), (330, 329, 248), (336, 244, 341), (336, 341, 330), (330, 341, 247), (294, 233, 293), (294, 293, 329), (329, 293, 248), (313, 243, 320), (313, 320, 324), (324, 320, 245), (321, 242, 324), (321, 324, 323), (323, 324, 245), (319, 244, 316), (319, 316, 322), (322, 316, 232), (321, 246, 322), (321, 322, 318), (318, 322, 232), (377, 264, 378), (377, 378, 318), (318, 378, 242), (319, 246, 323), (319, 323, 337), (337, 323, 245), (314, 237, 308), (314, 308, 312), (312, 308, 240), (313, 242, 311), (313, 311, 315), (315, 311, 235), (339, 249, 338), (339, 338, 312), (312, 338, 243), (352, 256, 349), (352, 349, 309), (309, 349, 241), (297, 235, 375), (297, 375, 373), (373, 375, 263), (374, 263, 307), (374, 307, 305), (305, 307, 239), (299, 234, 419), (299, 419, 418), (418, 419, 280), (300, 234, 348), (300, 348, 302), (302, 348, 255), (314, 243, 315), (314, 315, 301), (301, 315, 235), (409, 268, 411), (409, 411, 410), (410, 411, 276), (388, 283, 445), (388, 445, 444), (444, 445, 288), (343, 254, 344), (343, 344, 296), (296, 344, 236), (300, 237, 301), (300, 301, 297), (297, 301, 235), (455, 459, 456), (456, 459, 458), (458, 459, 457), (457, 459, 455)])
me_plane_002.polygons.foreach_set('use_smooth', [True] * 834)
_uv = me_plane_002.uv_layers.new(name='UVMap')
_uv.uv.foreach_set('vector', [0.5, 0.5, 0.601, 0.5, 0.5, 0.5903, 0.0, 0.5, 0.1545, 0.5, 0.09639, 0.5232, 0.5, 0.0, 0.6284, 0.0, 0.5515, 0.07716, 0.5, 0.6807, 0.601, 0.5903, 0.5713, 0.7109, 0.5, 0.6807, 0.4721, 0.6543, 0.5, 0.5903, 0.3089, 0.5, 0.357, 0.468, 0.4045, 0.5, 0.5, 0.3728, 0.5892, 0.3375, 0.5366, 0.3958, 0.5, 0.5, 0.5366, 0.4594, 0.601, 0.5, 0.5, 0.8328, 0.4343, 0.8002, 0.4809, 0.7694, 0.5, 0.8328, 0.5713, 0.787, 0.5, 0.8835, 0.6427, 0.7412, 0.6723, 0.6206, 0.7321, 0.6837, 0.6427, 0.7412, 0.5713, 0.787, 0.5713, 0.7109, 1.0, 0.9107, 0.8968, 0.8617, 0.9417, 0.8178, 1.0, 0.5, 0.9107, 0.5632, 0.9548, 0.5, 0.8215, 0.6263, 0.9107, 0.5632, 0.8524, 0.6756, 0.8833, 0.7249, 0.9417, 0.6124, 0.9417, 0.8178, 0.8833, 0.7249, 0.8384, 0.7688, 0.8524, 0.6756, 0.8215, 0.6263, 0.8075, 0.7195, 0.7321, 0.6837, 0.5, 0.9342, 0.5629, 0.9671, 0.5, 0.9671, 0.6259, 1.0, 0.6594, 0.9626, 0.8129, 0.9553, 0.6929, 0.9251, 0.6594, 0.9626, 0.5964, 0.9297, 0.5, 0.9342, 0.5713, 0.8377, 0.5878, 0.8979, 1.0, 0.9107, 0.8464, 0.9179, 0.8968, 0.8617, 0.3089, 0.5, 0.3766, 0.5639, 0.2909, 0.5572, 0.7935, 0.8127, 0.7432, 0.8689, 0.7345, 0.8371, 0.6755, 0.8616, 0.6842, 0.8933, 0.5878, 0.8979, 0.6755, 0.8616, 0.6591, 0.8014, 0.7345, 0.8371, 0.0, 0.6368, 0.09639, 0.5916, 0.1063, 0.6281, 0.1928, 0.5464, 0.09639, 0.5916, 0.09639, 0.5232, 0.3089, 0.5, 0.2909, 0.5572, 0.2509, 0.5232, 0.2729, 0.6143, 0.3208, 0.691, 0.2616, 0.6864, 0.2729, 0.6143, 0.3586, 0.6211, 0.3674, 0.6601, 0.5, 0.5, 0.4721, 0.5639, 0.4045, 0.5, 0.4618, 0.706, 0.453, 0.6669, 0.4809, 0.6933, 0.4618, 0.706, 0.4152, 0.7368, 0.3674, 0.6601, 0.4618, 0.706, 0.4809, 0.6933, 0.4809, 0.7694, 0.2503, 0.7586, 0.3095, 0.7631, 0.3751, 0.8464, 0.2503, 0.7586, 0.2096, 0.7978, 0.1251, 0.6977, 0.5, 0.9342, 0.5, 0.9671, 0.4473, 0.9411, 0.169, 0.837, 0.08448, 0.8121, 0.08448, 0.7369, 0.3946, 0.9481, 0.3234, 0.974, 0.3064, 0.9597, 0.3946, 0.9481, 0.3224, 0.8533, 0.4473, 0.9411, 0.2503, 0.7586, 0.2314, 0.6889, 0.2616, 0.6864, 0.2125, 0.6193, 0.2314, 0.6889, 0.1063, 0.6281, 0.2729, 0.6143, 0.2427, 0.6168, 0.2328, 0.5804, 0.5, 0.9342, 0.4343, 0.8509, 0.5, 0.8835, 0.2503, 0.7586, 0.3224, 0.8533, 0.2096, 0.7978, 0.2183, 0.9713, 0.1936, 0.9041, 0.3064, 0.9597, 0.5732, 0.4189, 0.5366, 0.4594, 0.5366, 0.3958, 0.7019, 0.5, 0.6375, 0.4594, 0.6902, 0.4011, 0.6784, 0.3021, 0.7042, 0.3242, 0.6902, 0.4011, 0.9097, 0.5, 0.8656, 0.5632, 0.8058, 0.5, 0.9097, 0.5, 0.8744, 0.4698, 0.9113, 0.4536, 0.5, 0.3728, 0.4592, 0.342, 0.5, 0.2856, 0.5, 0.1038, 0.5515, 0.1291, 0.5, 0.1512, 0.5, 0.3728, 0.5456, 0.3181, 0.5892, 0.3375, 0.3526, 0.2617, 0.3856, 0.2865, 0.2655, 0.3251, 0.5, 0.1985, 0.5515, 0.1764, 0.5456, 0.2309, 0.5, 0.1985, 0.4263, 0.2301, 0.5, 0.1512, 0.5911, 0.2634, 0.5456, 0.3181, 0.5456, 0.2309, 0.603, 0.1543, 0.6407, 0.2282, 0.597, 0.2088, 1.0, 0.5, 0.9564, 0.4536, 1.0, 0.4345, 0.7504, 0.2345, 0.7402, 0.2904, 0.7144, 0.2683, 0.7019, 0.5, 0.716, 0.4231, 0.7706, 0.4698, 1.0, 0.369, 0.9564, 0.3881, 0.9388, 0.2419, 0.9128, 0.4073, 0.876, 0.4235, 0.8316, 0.3209, 0.8392, 0.4397, 0.8744, 0.4698, 0.7706, 0.4698, 0.7504, 0.2345, 0.7948, 0.3371, 0.7402, 0.2904, 0.9128, 0.4073, 0.9564, 0.4536, 0.9113, 0.4536, 0.9128, 0.4073, 0.8316, 0.3209, 0.8953, 0.2611, 0.8777, 0.1149, 0.9388, 0.05745, 0.9388, 0.2419, 0.603, 0.1543, 0.7403, 0.1346, 0.6767, 0.1944, 0.603, 0.1543, 0.5515, 0.1291, 0.5515, 0.07716, 0.603, 0.1543, 0.6799, 0.07716, 0.7403, 0.1346, 0.8777, 0.1149, 0.8173, 0.05745, 0.9388, 0.05745, 0.1784, 0.3886, 0.2437, 0.4443, 0.08921, 0.4443, 0.3089, 0.5, 0.3188, 0.4432, 0.357, 0.468, 0.5, 0.5, 0.4525, 0.468, 0.5, 0.4364, 0.0, 0.5, 0.0, 0.3396, 0.04515, 0.3817, 0.405, 0.436, 0.3668, 0.4112, 0.4525, 0.4044, 0.1784, 0.3886, 0.2535, 0.3875, 0.2437, 0.4443, 0.1784, 0.3886, 0.1599, 0.3498, 0.2655, 0.3251, 0.1784, 0.3886, 0.2984, 0.35, 0.2535, 0.3875, 0.3526, 0.2617, 0.247, 0.2863, 0.3214, 0.2385, 0.1413, 0.311, 0.1158, 0.2872, 0.145, 0.2107, 0.1487, 0.1104, 0.2194, 0.1628, 0.145, 0.2107, 0.1487, 0.1104, 0.07436, 0.1448, 0.07436, 0.05518, 0.1413, 0.311, 0.1599, 0.3498, 0.07064, 0.4055, 0.0903, 0.2634, 0.1158, 0.2872, 0.04515, 0.3817, 0.1487, 0.1104, 0.1195, 0.1869, 0.07436, 0.1448, 0.1487, 0.1104, 0.2536, 0.1084, 0.2522, 0.1454, 0.3585, 0.1065, 0.4293, 0.05323, 0.4293, 0.1051, 0.3526, 0.2617, 0.3542, 0.2211, 0.4263, 0.1828, 0.5, 0.1038, 0.4279, 0.1422, 0.4293, 0.1051, 0.2901, 0.2153, 0.3229, 0.1979, 0.3214, 0.2385, 0.1487, 0.1104, 0.2054, 0.05518, 0.2536, 0.1084, 0.3585, 0.1065, 0.3103, 0.05323, 0.4293, 0.05323, 0.3557, 0.1805, 0.3229, 0.1979, 0.2522, 0.1454, 0.5, 0.1985, 0.4592, 0.2549, 0.4263, 0.2301, 0.5, 0.3728, 0.4143, 0.3795, 0.4592, 0.342, 0.169, 0.837, 0.1433, 0.8617, 0.08448, 0.8121, 0.3946, 0.9481, 0.4473, 0.974, 0.3234, 0.974, 0.2183, 0.9713, 0.168, 0.9289, 0.1936, 0.9041, 0.603, 0.1543, 0.6767, 0.1944, 0.6407, 0.2282, 0.6407, 0.2282, 0.7144, 0.2683, 0.6784, 0.3021, 0.6407, 0.2282, 0.6767, 0.1944, 0.7144, 0.2683, 0.6767, 0.1944, 0.7504, 0.2345, 0.7144, 0.2683, 0.1936, 0.9041, 0.1433, 0.8617, 0.169, 0.837, 0.1936, 0.9041, 0.168, 0.9289, 0.1433, 0.8617, 0.168, 0.9289, 0.1177, 0.8864, 0.1433, 0.8617, 0.3234, 0.974, 0.3762, 1.0, 0.2523, 1.0, 0.3234, 0.974, 0.4473, 0.974, 0.3762, 1.0, 0.4473, 0.974, 0.5, 1.0, 0.3762, 1.0, 0.08448, 0.8121, 0.1433, 0.8617, 0.05886, 0.8368, 0.1433, 0.8617, 0.1177, 0.8864, 0.05886, 0.8368, 0.4592, 0.342, 0.3736, 0.3488, 0.4185, 0.3113, 0.4592, 0.342, 0.4143, 0.3795, 0.3736, 0.3488, 0.4143, 0.3795, 0.3287, 0.3863, 0.3736, 0.3488, 0.4263, 0.2301, 0.3856, 0.2865, 0.3526, 0.2617, 0.4263, 0.2301, 0.4592, 0.2549, 0.3856, 0.2865, 0.4592, 0.2549, 0.4185, 0.3113, 0.3856, 0.2865, 0.2522, 0.1454, 0.2194, 0.1628, 0.1487, 0.1104, 0.2522, 0.1454, 0.3229, 0.1979, 0.2194, 0.1628, 0.3229, 0.1979, 0.2901, 0.2153, 0.2194, 0.1628, 0.4293, 0.05323, 0.381, 0.0, 0.5, 0.0, 0.4293, 0.05323, 0.3103, 0.05323, 0.381, 0.0, 0.3103, 0.05323, 0.262, 0.0, 0.381, 0.0, 0.2536, 0.1084, 0.3103, 0.05323, 0.3585, 0.1065, 0.2536, 0.1084, 0.2054, 0.05518, 0.3103, 0.05323, 0.2054, 0.05518, 0.262, 0.0, 0.3103, 0.05323, 0.3214, 0.2385, 0.3542, 0.2211, 0.3526, 0.2617, 0.3214, 0.2385, 0.3229, 0.1979, 0.3542, 0.2211, 0.3229, 0.1979, 0.3557, 0.1805, 0.3542, 0.2211, 0.4293, 0.1051, 0.3571, 0.1435, 0.3585, 0.1065, 0.4293, 0.1051, 0.4279, 0.1422, 0.3571, 0.1435, 0.4279, 0.1422, 0.3557, 0.1805, 0.3571, 0.1435, 0.4263, 0.1828, 0.4279, 0.1422, 0.5, 0.1038, 0.4263, 0.1828, 0.3542, 0.2211, 0.4279, 0.1422, 0.3542, 0.2211, 0.3557, 0.1805, 0.4279, 0.1422, 0.4293, 0.1051, 0.5, 0.05191, 0.5, 0.1038, 0.4293, 0.1051, 0.4293, 0.05323, 0.5, 0.05191, 0.4293, 0.05323, 0.5, 0.0, 0.5, 0.05191, 0.2522, 0.1454, 0.3571, 0.1435, 0.3557, 0.1805, 0.2522, 0.1454, 0.2536, 0.1084, 0.3571, 0.1435, 0.2536, 0.1084, 0.3585, 0.1065, 0.3571, 0.1435, 0.07436, 0.1448, 0.04515, 0.2213, 0.0, 0.1791, 0.07436, 0.1448, 0.1195, 0.1869, 0.04515, 0.2213, 0.1195, 0.1869, 0.0903, 0.2634, 0.04515, 0.2213, 0.04515, 0.3817, 0.07064, 0.4055, 0.0, 0.5, 0.04515, 0.3817, 0.1158, 0.2872, 0.07064, 0.4055, 0.1158, 0.2872, 0.1413, 0.311, 0.07064, 0.4055, 0.07064, 0.4055, 0.08921, 0.4443, 0.0, 0.5, 0.07064, 0.4055, 0.1599, 0.3498, 0.08921, 0.4443, 0.1599, 0.3498, 0.1784, 0.3886, 0.08921, 0.4443, 0.07436, 0.05518, 0.07436, 0.1448, 0.0, 0.08957, 0.07436, 0.1448, 0.0, 0.1791, 0.0, 0.08957, 0.145, 0.2107, 0.2157, 0.2631, 0.1413, 0.311, 0.145, 0.2107, 0.2194, 0.1628, 0.2157, 0.2631, 0.2194, 0.1628, 0.2901, 0.2153, 0.2157, 0.2631, 0.145, 0.2107, 0.1195, 0.1869, 0.1487, 0.1104, 0.145, 0.2107, 0.1158, 0.2872, 0.1195, 0.1869, 0.1158, 0.2872, 0.0903, 0.2634, 0.1195, 0.1869, 0.3214, 0.2385, 0.2157, 0.2631, 0.2901, 0.2153, 0.3214, 0.2385, 0.247, 0.2863, 0.2157, 0.2631, 0.247, 0.2863, 0.1413, 0.311, 0.2157, 0.2631, 0.2535, 0.3875, 0.3736, 0.3488, 0.3287, 0.3863, 0.2535, 0.3875, 0.2984, 0.35, 0.3736, 0.3488, 0.2984, 0.35, 0.4185, 0.3113, 0.3736, 0.3488, 0.2655, 0.3251, 0.247, 0.2863, 0.3526, 0.2617, 0.2655, 0.3251, 0.1599, 0.3498, 0.247, 0.2863, 0.1599, 0.3498, 0.1413, 0.311, 0.247, 0.2863, 0.2437, 0.4443, 0.3188, 0.4432, 0.3089, 0.5, 0.2437, 0.4443, 0.2535, 0.3875, 0.3188, 0.4432, 0.2535, 0.3875, 0.3287, 0.3863, 0.3188, 0.4432, 0.4525, 0.4044, 0.4143, 0.3795, 0.5, 0.3728, 0.4525, 0.4044, 0.3668, 0.4112, 0.4143, 0.3795, 0.3668, 0.4112, 0.3287, 0.3863, 0.4143, 0.3795, 0.04515, 0.3817, 0.04515, 0.2213, 0.0903, 0.2634, 0.04515, 0.3817, 0.0, 0.3396, 0.04515, 0.2213, 0.0, 0.3396, 0.0, 0.1791, 0.04515, 0.2213, 0.5, 0.4364, 0.4525, 0.4044, 0.5, 0.3728, 0.5, 0.4364, 0.4525, 0.468, 0.4525, 0.4044, 0.4525, 0.468, 0.405, 0.436, 0.4525, 0.4044, 0.357, 0.468, 0.3668, 0.4112, 0.405, 0.436, 0.357, 0.468, 0.3188, 0.4432, 0.3668, 0.4112, 0.3188, 0.4432, 0.3287, 0.3863, 0.3668, 0.4112, 0.08921, 0.4443, 0.1545, 0.5, 0.0, 0.5, 0.08921, 0.4443, 0.2437, 0.4443, 0.1545, 0.5, 0.2437, 0.4443, 0.3089, 0.5, 0.1545, 0.5, 0.7403, 0.1346, 0.8173, 0.05745, 0.8777, 0.1149, 0.7403, 0.1346, 0.6799, 0.07716, 0.8173, 0.05745, 0.6799, 0.07716, 0.7568, 0.0, 0.8173, 0.05745, 0.5515, 0.07716, 0.5, 0.05191, 0.5, 0.0, 0.5515, 0.07716, 0.5515, 0.1291, 0.5, 0.05191, 0.5515, 0.1291, 0.5, 0.1038, 0.5, 0.05191, 0.6767, 0.1944, 0.814, 0.1747, 0.7504, 0.2345, 0.6767, 0.1944, 0.7403, 0.1346, 0.814, 0.1747, 0.7403, 0.1346, 0.8777, 0.1149, 0.814, 0.1747, 0.8953, 0.2611, 0.814, 0.1747, 0.8777, 0.1149, 0.8953, 0.2611, 0.8316, 0.3209, 0.814, 0.1747, 0.8316, 0.3209, 0.7504, 0.2345, 0.814, 0.1747, 0.9113, 0.4536, 0.9548, 0.5, 0.9097, 0.5, 0.9113, 0.4536, 0.9564, 0.4536, 0.9548, 0.5, 0.9564, 0.4536, 1.0, 0.5, 0.9548, 0.5, 0.7402, 0.2904, 0.7846, 0.393, 0.73, 0.3463, 0.7402, 0.2904, 0.7948, 0.3371, 0.7846, 0.393, 0.7948, 0.3371, 0.8392, 0.4397, 0.7846, 0.393, 0.7706, 0.4698, 0.8058, 0.5, 0.7019, 0.5, 0.7706, 0.4698, 0.8744, 0.4698, 0.8058, 0.5, 0.8744, 0.4698, 0.9097, 0.5, 0.8058, 0.5, 0.8316, 0.3209, 0.7948, 0.3371, 0.7504, 0.2345, 0.8316, 0.3209, 0.876, 0.4235, 0.7948, 0.3371, 0.876, 0.4235, 0.8392, 0.4397, 0.7948, 0.3371, 0.9388, 0.2419, 0.8953, 0.2611, 0.8777, 0.1149, 0.9388, 0.2419, 0.9564, 0.3881, 0.8953, 0.2611, 0.9564, 0.3881, 0.9128, 0.4073, 0.8953, 0.2611, 0.7706, 0.4698, 0.7846, 0.393, 0.8392, 0.4397, 0.7706, 0.4698, 0.716, 0.4231, 0.7846, 0.393, 0.716, 0.4231, 0.73, 0.3463, 0.7846, 0.393, 0.7144, 0.2683, 0.7042, 0.3242, 0.6784, 0.3021, 0.7144, 0.2683, 0.7402, 0.2904, 0.7042, 0.3242, 0.7402, 0.2904, 0.73, 0.3463, 0.7042, 0.3242, 1.0, 0.4345, 0.9564, 0.3881, 1.0, 0.369, 1.0, 0.4345, 0.9564, 0.4536, 0.9564, 0.3881, 0.9564, 0.4536, 0.9128, 0.4073, 0.9564, 0.3881, 0.597, 0.2088, 0.6348, 0.2827, 0.5911, 0.2634, 0.597, 0.2088, 0.6407, 0.2282, 0.6348, 0.2827, 0.6407, 0.2282, 0.6784, 0.3021, 0.6348, 0.2827, 0.5456, 0.2309, 0.5, 0.2856, 0.5, 0.1985, 0.5456, 0.2309, 0.5456, 0.3181, 0.5, 0.2856, 0.5456, 0.3181, 0.5, 0.3728, 0.5, 0.2856, 0.5, 0.1512, 0.4263, 0.1828, 0.5, 0.1038, 0.5, 0.1512, 0.4263, 0.2301, 0.4263, 0.1828, 0.4263, 0.2301, 0.3526, 0.2617, 0.4263, 0.1828, 0.5456, 0.2309, 0.597, 0.2088, 0.5911, 0.2634, 0.5456, 0.2309, 0.5515, 0.1764, 0.597, 0.2088, 0.5515, 0.1764, 0.603, 0.1543, 0.597, 0.2088, 0.2655, 0.3251, 0.2984, 0.35, 0.1784, 0.3886, 0.2655, 0.3251, 0.3856, 0.2865, 0.2984, 0.35, 0.3856, 0.2865, 0.4185, 0.3113, 0.2984, 0.35, 0.5892, 0.3375, 0.6348, 0.2827, 0.6784, 0.3021, 0.5892, 0.3375, 0.5456, 0.3181, 0.6348, 0.2827, 0.5456, 0.3181, 0.5911, 0.2634, 0.6348, 0.2827, 0.5, 0.1512, 0.5515, 0.1764, 0.5, 0.1985, 0.5, 0.1512, 0.5515, 0.1291, 0.5515, 0.1764, 0.5515, 0.1291, 0.603, 0.1543, 0.5515, 0.1764, 0.5, 0.2856, 0.4592, 0.2549, 0.5, 0.1985, 0.5, 0.2856, 0.4592, 0.342, 0.4592, 0.2549, 0.4592, 0.342, 0.4185, 0.3113, 0.4592, 0.2549, 0.9113, 0.4536, 0.876, 0.4235, 0.9128, 0.4073, 0.9113, 0.4536, 0.8744, 0.4698, 0.876, 0.4235, 0.8744, 0.4698, 0.8392, 0.4397, 0.876, 0.4235, 0.8058, 0.5, 0.7617, 0.5632, 0.7019, 0.5, 0.8058, 0.5, 0.8656, 0.5632, 0.7617, 0.5632, 0.8656, 0.5632, 0.8215, 0.6263, 0.7617, 0.5632, 0.6902, 0.4011, 0.716, 0.4231, 0.7019, 0.5, 0.6902, 0.4011, 0.7042, 0.3242, 0.716, 0.4231, 0.7042, 0.3242, 0.73, 0.3463, 0.716, 0.4231, 0.6902, 0.4011, 0.6258, 0.3605, 0.6784, 0.3021, 0.6902, 0.4011, 0.6375, 0.4594, 0.6258, 0.3605, 0.6375, 0.4594, 0.5732, 0.4189, 0.6258, 0.3605, 0.5366, 0.3958, 0.5, 0.4364, 0.5, 0.3728, 0.5366, 0.3958, 0.5366, 0.4594, 0.5, 0.4364, 0.5366, 0.4594, 0.5, 0.5, 0.5, 0.4364, 0.9186, 0.9553, 0.8129, 0.9553, 1.0, 0.9107, 0.9186, 0.9553, 0.7316, 1.0, 0.8129, 0.9553, 0.7316, 1.0, 0.6259, 1.0, 0.8129, 0.9553, 0.3064, 0.9597, 0.2818, 0.8925, 0.3946, 0.9481, 0.3064, 0.9597, 0.1936, 0.9041, 0.2818, 0.8925, 0.1936, 0.9041, 0.169, 0.837, 0.2818, 0.8925, 0.2096, 0.7978, 0.2818, 0.8925, 0.169, 0.837, 0.2096, 0.7978, 0.3224, 0.8533, 0.2818, 0.8925, 0.3224, 0.8533, 0.3946, 0.9481, 0.2818, 0.8925, 0.5, 0.8835, 0.4343, 0.8002, 0.5, 0.8328, 0.5, 0.8835, 0.4343, 0.8509, 0.4343, 0.8002, 0.4343, 0.8509, 0.3687, 0.7676, 0.4343, 0.8002, 0.2328, 0.5804, 0.2027, 0.5829, 0.1928, 0.5464, 0.2328, 0.5804, 0.2427, 0.6168, 0.2027, 0.5829, 0.2427, 0.6168, 0.2125, 0.6193, 0.2027, 0.5829, 0.1063, 0.6281, 0.1251, 0.6977, 0.0, 0.6368, 0.1063, 0.6281, 0.2314, 0.6889, 0.1251, 0.6977, 0.2314, 0.6889, 0.2503, 0.7586, 0.1251, 0.6977, 0.2616, 0.6864, 0.2427, 0.6168, 0.2729, 0.6143, 0.2616, 0.6864, 0.2314, 0.6889, 0.2427, 0.6168, 0.2314, 0.6889, 0.2125, 0.6193, 0.2427, 0.6168, 0.4473, 0.9411, 0.3751, 0.8464, 0.5, 0.9342, 0.4473, 0.9411, 0.3224, 0.8533, 0.3751, 0.8464, 0.3224, 0.8533, 0.2503, 0.7586, 0.3751, 0.8464, 0.3064, 0.9597, 0.2353, 0.9856, 0.2183, 0.9713, 0.3064, 0.9597, 0.3234, 0.974, 0.2353, 0.9856, 0.3234, 0.974, 0.2523, 1.0, 0.2353, 0.9856, 0.08448, 0.7369, 0.0, 0.712, 0.0, 0.6368, 0.08448, 0.7369, 0.08448, 0.8121, 0.0, 0.712, 0.4473, 0.9411, 0.4473, 0.974, 0.3946, 0.9481, 0.4473, 0.9411, 0.5, 0.9671, 0.4473, 0.974, 0.5, 0.9671, 0.5, 1.0, 0.4473, 0.974, 0.1251, 0.6977, 0.08448, 0.7369, 0.0, 0.6368, 0.1251, 0.6977, 0.2096, 0.7978, 0.08448, 0.7369, 0.2096, 0.7978, 0.169, 0.837, 0.08448, 0.7369, 0.3751, 0.8464, 0.4343, 0.8509, 0.5, 0.9342, 0.3751, 0.8464, 0.3095, 0.7631, 0.4343, 0.8509, 0.3095, 0.7631, 0.3687, 0.7676, 0.4343, 0.8509, 0.4809, 0.7694, 0.5, 0.7567, 0.5, 0.8328, 0.4809, 0.7694, 0.4809, 0.6933, 0.5, 0.7567, 0.4809, 0.6933, 0.5, 0.6807, 0.5, 0.7567, 0.3674, 0.6601, 0.3208, 0.691, 0.2729, 0.6143, 0.3674, 0.6601, 0.4152, 0.7368, 0.3208, 0.691, 0.4152, 0.7368, 0.3687, 0.7676, 0.3208, 0.691, 0.4809, 0.6933, 0.4721, 0.6543, 0.5, 0.6807, 0.4809, 0.6933, 0.453, 0.6669, 0.4721, 0.6543, 0.453, 0.6669, 0.4442, 0.6279, 0.4721, 0.6543, 0.4045, 0.5, 0.3766, 0.5639, 0.3089, 0.5, 0.4045, 0.5, 0.4721, 0.5639, 0.3766, 0.5639, 0.4721, 0.5639, 0.4442, 0.6279, 0.3766, 0.5639, 0.3674, 0.6601, 0.453, 0.6669, 0.4618, 0.706, 0.3674, 0.6601, 0.3586, 0.6211, 0.453, 0.6669, 0.3586, 0.6211, 0.4442, 0.6279, 0.453, 0.6669, 0.2616, 0.6864, 0.3095, 0.7631, 0.2503, 0.7586, 0.2616, 0.6864, 0.3208, 0.691, 0.3095, 0.7631, 0.3208, 0.691, 0.3687, 0.7676, 0.3095, 0.7631, 0.2509, 0.5232, 0.2328, 0.5804, 0.1928, 0.5464, 0.2509, 0.5232, 0.2909, 0.5572, 0.2328, 0.5804, 0.2909, 0.5572, 0.2729, 0.6143, 0.2328, 0.5804, 0.09639, 0.5232, 0.0, 0.5684, 0.0, 0.5, 0.09639, 0.5232, 0.09639, 0.5916, 0.0, 0.5684, 0.09639, 0.5916, 0.0, 0.6368, 0.0, 0.5684, 0.1063, 0.6281, 0.2027, 0.5829, 0.2125, 0.6193, 0.1063, 0.6281, 0.09639, 0.5916, 0.2027, 0.5829, 0.09639, 0.5916, 0.1928, 0.5464, 0.2027, 0.5829, 0.7345, 0.8371, 0.7181, 0.7769, 0.7935, 0.8127, 0.7345, 0.8371, 0.6591, 0.8014, 0.7181, 0.7769, 0.6591, 0.8014, 0.6427, 0.7412, 0.7181, 0.7769, 0.5878, 0.8979, 0.5964, 0.9297, 0.5, 0.9342, 0.5878, 0.8979, 0.6842, 0.8933, 0.5964, 0.9297, 0.6842, 0.8933, 0.6929, 0.9251, 0.5964, 0.9297, 0.7345, 0.8371, 0.6842, 0.8933, 0.6755, 0.8616, 0.7345, 0.8371, 0.7432, 0.8689, 0.6842, 0.8933, 0.7432, 0.8689, 0.6929, 0.9251, 0.6842, 0.8933, 0.2909, 0.5572, 0.3586, 0.6211, 0.2729, 0.6143, 0.2909, 0.5572, 0.3766, 0.5639, 0.3586, 0.6211, 0.3766, 0.5639, 0.4442, 0.6279, 0.3586, 0.6211, 0.8968, 0.8617, 0.7432, 0.8689, 0.7935, 0.8127, 0.8968, 0.8617, 0.8464, 0.9179, 0.7432, 0.8689, 0.8464, 0.9179, 0.6929, 0.9251, 0.7432, 0.8689, 0.5878, 0.8979, 0.6591, 0.8014, 0.6755, 0.8616, 0.5878, 0.8979, 0.5713, 0.8377, 0.6591, 0.8014, 0.5713, 0.8377, 0.6427, 0.7412, 0.6591, 0.8014, 0.5964, 0.9297, 0.5629, 0.9671, 0.5, 0.9342, 0.5964, 0.9297, 0.6594, 0.9626, 0.5629, 0.9671, 0.6594, 0.9626, 0.6259, 1.0, 0.5629, 0.9671, 0.8129, 0.9553, 0.8464, 0.9179, 1.0, 0.9107, 0.8129, 0.9553, 0.6594, 0.9626, 0.8464, 0.9179, 0.6594, 0.9626, 0.6929, 0.9251, 0.8464, 0.9179, 0.5, 0.9671, 0.5629, 1.0, 0.5, 1.0, 0.5, 0.9671, 0.5629, 0.9671, 0.5629, 1.0, 0.5629, 0.9671, 0.6259, 1.0, 0.5629, 1.0, 0.7321, 0.6837, 0.7181, 0.7769, 0.6427, 0.7412, 0.7321, 0.6837, 0.8075, 0.7195, 0.7181, 0.7769, 0.8075, 0.7195, 0.7935, 0.8127, 0.7181, 0.7769, 0.8524, 0.6756, 0.8075, 0.7195, 0.8215, 0.6263, 0.8524, 0.6756, 0.8384, 0.7688, 0.8075, 0.7195, 0.8384, 0.7688, 0.7935, 0.8127, 0.8075, 0.7195, 0.9417, 0.8178, 1.0, 0.7053, 1.0, 0.9107, 0.9417, 0.8178, 0.9417, 0.6124, 1.0, 0.7053, 0.9417, 0.6124, 1.0, 0.5, 1.0, 0.7053, 0.8524, 0.6756, 0.9417, 0.6124, 0.8833, 0.7249, 0.8524, 0.6756, 0.9107, 0.5632, 0.9417, 0.6124, 0.9107, 0.5632, 1.0, 0.5, 0.9417, 0.6124, 0.9548, 0.5, 0.8656, 0.5632, 0.9097, 0.5, 0.9548, 0.5, 0.9107, 0.5632, 0.8656, 0.5632, 0.9107, 0.5632, 0.8215, 0.6263, 0.8656, 0.5632, 0.9417, 0.8178, 0.8384, 0.7688, 0.8833, 0.7249, 0.9417, 0.8178, 0.8968, 0.8617, 0.8384, 0.7688, 0.8968, 0.8617, 0.7935, 0.8127, 0.8384, 0.7688, 0.5713, 0.7109, 0.5, 0.7567, 0.5, 0.6807, 0.5713, 0.7109, 0.5713, 0.787, 0.5, 0.7567, 0.5713, 0.787, 0.5, 0.8328, 0.5, 0.7567, 0.7321, 0.6837, 0.7617, 0.5632, 0.8215, 0.6263, 0.7321, 0.6837, 0.6723, 0.6206, 0.7617, 0.5632, 0.6723, 0.6206, 0.7019, 0.5, 0.7617, 0.5632, 0.5, 0.8835, 0.5713, 0.8377, 0.5, 0.9342, 0.5, 0.8835, 0.5713, 0.787, 0.5713, 0.8377, 0.5713, 0.787, 0.6427, 0.7412, 0.5713, 0.8377, 0.4809, 0.7694, 0.4152, 0.7368, 0.4618, 0.706, 0.4809, 0.7694, 0.4343, 0.8002, 0.4152, 0.7368, 0.4343, 0.8002, 0.3687, 0.7676, 0.4152, 0.7368, 0.601, 0.5, 0.6375, 0.4594, 0.7019, 0.5, 0.601, 0.5, 0.5366, 0.4594, 0.6375, 0.4594, 0.5366, 0.4594, 0.5732, 0.4189, 0.6375, 0.4594, 0.5366, 0.3958, 0.6258, 0.3605, 0.5732, 0.4189, 0.5366, 0.3958, 0.5892, 0.3375, 0.6258, 0.3605, 0.5892, 0.3375, 0.6784, 0.3021, 0.6258, 0.3605, 0.4045, 0.5, 0.4525, 0.468, 0.5, 0.5, 0.4045, 0.5, 0.357, 0.468, 0.4525, 0.468, 0.357, 0.468, 0.405, 0.436, 0.4525, 0.468, 0.5, 0.5903, 0.4721, 0.5639, 0.5, 0.5, 0.5, 0.5903, 0.4721, 0.6543, 0.4721, 0.5639, 0.4721, 0.6543, 0.4442, 0.6279, 0.4721, 0.5639, 0.5713, 0.7109, 0.6723, 0.6206, 0.6427, 0.7412, 0.5713, 0.7109, 0.601, 0.5903, 0.6723, 0.6206, 0.601, 0.5903, 0.7019, 0.5, 0.6723, 0.6206, 0.5515, 0.07716, 0.6799, 0.07716, 0.603, 0.1543, 0.5515, 0.07716, 0.6284, 0.0, 0.6799, 0.07716, 0.6284, 0.0, 0.7568, 0.0, 0.6799, 0.07716, 0.07436, 0.05518, 0.2054, 0.05518, 0.1487, 0.1104, 0.07436, 0.05518, 0.131, 0.0, 0.2054, 0.05518, 0.131, 0.0, 0.262, 0.0, 0.2054, 0.05518, 0.09639, 0.5232, 0.2509, 0.5232, 0.1928, 0.5464, 0.09639, 0.5232, 0.1545, 0.5, 0.2509, 0.5232, 0.1545, 0.5, 0.3089, 0.5, 0.2509, 0.5232, 0.5, 0.5903, 0.601, 0.5903, 0.5, 0.6807, 0.5, 0.5903, 0.601, 0.5, 0.601, 0.5903, 0.601, 0.5, 0.7019, 0.5, 0.601, 0.5903, 0.0, 0.0, 1.0, 0.0, 0.5, 0.5, 1.0, 0.0, 1.0, 1.0, 0.5, 0.5, 1.0, 1.0, 0.0, 1.0, 0.5, 0.5, 0.0, 1.0, 0.0, 0.0, 0.5, 0.5, 0.5, 0.5, 0.5, 0.5903, 0.601, 0.5, 0.0, 0.5, 0.09639, 0.5232, 0.1545, 0.5, 0.5, 0.0, 0.5515, 0.07716, 0.6284, 0.0, 0.5, 0.6807, 0.5713, 0.7109, 0.601, 0.5903, 0.5, 0.6807, 0.5, 0.5903, 0.4721, 0.6543, 0.3089, 0.5, 0.4045, 0.5, 0.357, 0.468, 0.5, 0.3728, 0.5366, 0.3958, 0.5892, 0.3375, 0.5, 0.5, 0.601, 0.5, 0.5366, 0.4594, 0.5, 0.8328, 0.4809, 0.7694, 0.4343, 0.8002, 0.5, 0.8328, 0.5, 0.8835, 0.5713, 0.787, 0.6427, 0.7412, 0.7321, 0.6837, 0.6723, 0.6206, 0.6427, 0.7412, 0.5713, 0.7109, 0.5713, 0.787, 1.0, 0.9107, 0.9417, 0.8178, 0.8968, 0.8617, 1.0, 0.5, 0.9548, 0.5, 0.9107, 0.5632, 0.8215, 0.6263, 0.8524, 0.6756, 0.9107, 0.5632, 0.8833, 0.7249, 0.9417, 0.8178, 0.9417, 0.6124, 0.8833, 0.7249, 0.8524, 0.6756, 0.8384, 0.7688, 0.8215, 0.6263, 0.7321, 0.6837, 0.8075, 0.7195, 0.5, 0.9342, 0.5, 0.9671, 0.5629, 0.9671, 0.6259, 1.0, 0.8129, 0.9553, 0.6594, 0.9626, 0.6929, 0.9251, 0.5964, 0.9297, 0.6594, 0.9626, 0.5, 0.9342, 0.5878, 0.8979, 0.5713, 0.8377, 1.0, 0.9107, 0.8968, 0.8617, 0.8464, 0.9179, 0.3089, 0.5, 0.2909, 0.5572, 0.3766, 0.5639, 0.7935, 0.8127, 0.7345, 0.8371, 0.7432, 0.8689, 0.6755, 0.8616, 0.5878, 0.8979, 0.6842, 0.8933, 0.6755, 0.8616, 0.7345, 0.8371, 0.6591, 0.8014, 0.0, 0.6368, 0.1063, 0.6281, 0.09639, 0.5916, 0.1928, 0.5464, 0.09639, 0.5232, 0.09639, 0.5916, 0.3089, 0.5, 0.2509, 0.5232, 0.2909, 0.5572, 0.2729, 0.6143, 0.2616, 0.6864, 0.3208, 0.691, 0.2729, 0.6143, 0.3674, 0.6601, 0.3586, 0.6211, 0.5, 0.5, 0.4045, 0.5, 0.4721, 0.5639, 0.4618, 0.706, 0.4809, 0.6933, 0.453, 0.6669, 0.4618, 0.706, 0.3674, 0.6601, 0.4152, 0.7368, 0.4618, 0.706, 0.4809, 0.7694, 0.4809, 0.6933, 0.2503, 0.7586, 0.3751, 0.8464, 0.3095, 0.7631, 0.2503, 0.7586, 0.1251, 0.6977, 0.2096, 0.7978, 0.5, 0.9342, 0.4473, 0.9411, 0.5, 0.9671, 0.169, 0.837, 0.08448, 0.7369, 0.08448, 0.8121, 0.3946, 0.9481, 0.3064, 0.9597, 0.3234, 0.974, 0.3946, 0.9481, 0.4473, 0.9411, 0.3224, 0.8533, 0.2503, 0.7586, 0.2616, 0.6864, 0.2314, 0.6889, 0.2125, 0.6193, 0.1063, 0.6281, 0.2314, 0.6889, 0.2729, 0.6143, 0.2328, 0.5804, 0.2427, 0.6168, 0.5, 0.9342, 0.5, 0.8835, 0.4343, 0.8509, 0.2503, 0.7586, 0.2096, 0.7978, 0.3224, 0.8533, 0.2183, 0.9713, 0.3064, 0.9597, 0.1936, 0.9041, 0.5732, 0.4189, 0.5366, 0.3958, 0.5366, 0.4594, 0.7019, 0.5, 0.6902, 0.4011, 0.6375, 0.4594, 0.6784, 0.3021, 0.6902, 0.4011, 0.7042, 0.3242, 0.9097, 0.5, 0.8058, 0.5, 0.8656, 0.5632, 0.9097, 0.5, 0.9113, 0.4536, 0.8744, 0.4698, 0.5, 0.3728, 0.5, 0.2856, 0.4592, 0.342, 0.5, 0.1038, 0.5, 0.1512, 0.5515, 0.1291, 0.5, 0.3728, 0.5892, 0.3375, 0.5456, 0.3181, 0.3526, 0.2617, 0.2655, 0.3251, 0.3856, 0.2865, 0.5, 0.1985, 0.5456, 0.2309, 0.5515, 0.1764, 0.5, 0.1985, 0.5, 0.1512, 0.4263, 0.2301, 0.5911, 0.2634, 0.5456, 0.2309, 0.5456, 0.3181, 0.603, 0.1543, 0.597, 0.2088, 0.6407, 0.2282, 1.0, 0.5, 1.0, 0.4345, 0.9564, 0.4536, 0.7504, 0.2345, 0.7144, 0.2683, 0.7402, 0.2904, 0.7019, 0.5, 0.7706, 0.4698, 0.716, 0.4231, 1.0, 0.369, 0.9388, 0.2419, 0.9564, 0.3881, 0.9128, 0.4073, 0.8316, 0.3209, 0.876, 0.4235, 0.8392, 0.4397, 0.7706, 0.4698, 0.8744, 0.4698, 0.7504, 0.2345, 0.7402, 0.2904, 0.7948, 0.3371, 0.9128, 0.4073, 0.9113, 0.4536, 0.9564, 0.4536, 0.9128, 0.4073, 0.8953, 0.2611, 0.8316, 0.3209, 0.8777, 0.1149, 0.9388, 0.2419, 0.9388, 0.05745, 0.603, 0.1543, 0.6767, 0.1944, 0.7403, 0.1346, 0.603, 0.1543, 0.5515, 0.07716, 0.5515, 0.1291, 0.603, 0.1543, 0.7403, 0.1346, 0.6799, 0.07716, 0.8777, 0.1149, 0.9388, 0.05745, 0.8173, 0.05745, 0.1784, 0.3886, 0.08921, 0.4443, 0.2437, 0.4443, 0.3089, 0.5, 0.357, 0.468, 0.3188, 0.4432, 0.5, 0.5, 0.5, 0.4364, 0.4525, 0.468, 0.0, 0.5, 0.04515, 0.3817, 0.0, 0.3396, 0.405, 0.436, 0.4525, 0.4044, 0.3668, 0.4112, 0.1784, 0.3886, 0.2437, 0.4443, 0.2535, 0.3875, 0.1784, 0.3886, 0.2655, 0.3251, 0.1599, 0.3498, 0.1784, 0.3886, 0.2535, 0.3875, 0.2984, 0.35, 0.3526, 0.2617, 0.3214, 0.2385, 0.247, 0.2863, 0.1413, 0.311, 0.145, 0.2107, 0.1158, 0.2872, 0.1487, 0.1104, 0.145, 0.2107, 0.2194, 0.1628, 0.1487, 0.1104, 0.07436, 0.05518, 0.07436, 0.1448, 0.1413, 0.311, 0.07064, 0.4055, 0.1599, 0.3498, 0.0903, 0.2634, 0.04515, 0.3817, 0.1158, 0.2872, 0.1487, 0.1104, 0.07436, 0.1448, 0.1195, 0.1869, 0.1487, 0.1104, 0.2522, 0.1454, 0.2536, 0.1084, 0.3585, 0.1065, 0.4293, 0.1051, 0.4293, 0.05323, 0.3526, 0.2617, 0.4263, 0.1828, 0.3542, 0.2211, 0.5, 0.1038, 0.4293, 0.1051, 0.4279, 0.1422, 0.2901, 0.2153, 0.3214, 0.2385, 0.3229, 0.1979, 0.1487, 0.1104, 0.2536, 0.1084, 0.2054, 0.05518, 0.3585, 0.1065, 0.4293, 0.05323, 0.3103, 0.05323, 0.3557, 0.1805, 0.2522, 0.1454, 0.3229, 0.1979, 0.5, 0.1985, 0.4263, 0.2301, 0.4592, 0.2549, 0.5, 0.3728, 0.4592, 0.342, 0.4143, 0.3795, 0.169, 0.837, 0.08448, 0.8121, 0.1433, 0.8617, 0.3946, 0.9481, 0.3234, 0.974, 0.4473, 0.974, 0.2183, 0.9713, 0.1936, 0.9041, 0.168, 0.9289, 0.603, 0.1543, 0.6407, 0.2282, 0.6767, 0.1944, 0.6407, 0.2282, 0.6784, 0.3021, 0.7144, 0.2683, 0.6407, 0.2282, 0.7144, 0.2683, 0.6767, 0.1944, 0.6767, 0.1944, 0.7144, 0.2683, 0.7504, 0.2345, 0.1936, 0.9041, 0.169, 0.837, 0.1433, 0.8617, 0.1936, 0.9041, 0.1433, 0.8617, 0.168, 0.9289, 0.168, 0.9289, 0.1433, 0.8617, 0.1177, 0.8864, 0.3234, 0.974, 0.2523, 1.0, 0.3762, 1.0, 0.3234, 0.974, 0.3762, 1.0, 0.4473, 0.974, 0.4473, 0.974, 0.3762, 1.0, 0.5, 1.0, 0.08448, 0.8121, 0.05886, 0.8368, 0.1433, 0.8617, 0.1433, 0.8617, 0.05886, 0.8368, 0.1177, 0.8864, 0.4592, 0.342, 0.4185, 0.3113, 0.3736, 0.3488, 0.4592, 0.342, 0.3736, 0.3488, 0.4143, 0.3795, 0.4143, 0.3795, 0.3736, 0.3488, 0.3287, 0.3863, 0.4263, 0.2301, 0.3526, 0.2617, 0.3856, 0.2865, 0.4263, 0.2301, 0.3856, 0.2865, 0.4592, 0.2549, 0.4592, 0.2549, 0.3856, 0.2865, 0.4185, 0.3113, 0.2522, 0.1454, 0.1487, 0.1104, 0.2194, 0.1628, 0.2522, 0.1454, 0.2194, 0.1628, 0.3229, 0.1979, 0.3229, 0.1979, 0.2194, 0.1628, 0.2901, 0.2153, 0.4293, 0.05323, 0.5, 0.0, 0.381, 0.0, 0.4293, 0.05323, 0.381, 0.0, 0.3103, 0.05323, 0.3103, 0.05323, 0.381, 0.0, 0.262, 0.0, 0.2536, 0.1084, 0.3585, 0.1065, 0.3103, 0.05323, 0.2536, 0.1084, 0.3103, 0.05323, 0.2054, 0.05518, 0.2054, 0.05518, 0.3103, 0.05323, 0.262, 0.0, 0.3214, 0.2385, 0.3526, 0.2617, 0.3542, 0.2211, 0.3214, 0.2385, 0.3542, 0.2211, 0.3229, 0.1979, 0.3229, 0.1979, 0.3542, 0.2211, 0.3557, 0.1805, 0.4293, 0.1051, 0.3585, 0.1065, 0.3571, 0.1435, 0.4293, 0.1051, 0.3571, 0.1435, 0.4279, 0.1422, 0.4279, 0.1422, 0.3571, 0.1435, 0.3557, 0.1805, 0.4263, 0.1828, 0.5, 0.1038, 0.4279, 0.1422, 0.4263, 0.1828, 0.4279, 0.1422, 0.3542, 0.2211, 0.3542, 0.2211, 0.4279, 0.1422, 0.3557, 0.1805, 0.4293, 0.1051, 0.5, 0.1038, 0.5, 0.05191, 0.4293, 0.1051, 0.5, 0.05191, 0.4293, 0.05323, 0.4293, 0.05323, 0.5, 0.05191, 0.5, 0.0, 0.2522, 0.1454, 0.3557, 0.1805, 0.3571, 0.1435, 0.2522, 0.1454, 0.3571, 0.1435, 0.2536, 0.1084, 0.2536, 0.1084, 0.3571, 0.1435, 0.3585, 0.1065, 0.07436, 0.1448, 0.0, 0.1791, 0.04515, 0.2213, 0.07436, 0.1448, 0.04515, 0.2213, 0.1195, 0.1869, 0.1195, 0.1869, 0.04515, 0.2213, 0.0903, 0.2634, 0.04515, 0.3817, 0.0, 0.5, 0.07064, 0.4055, 0.04515, 0.3817, 0.07064, 0.4055, 0.1158, 0.2872, 0.1158, 0.2872, 0.07064, 0.4055, 0.1413, 0.311, 0.07064, 0.4055, 0.0, 0.5, 0.08921, 0.4443, 0.07064, 0.4055, 0.08921, 0.4443, 0.1599, 0.3498, 0.1599, 0.3498, 0.08921, 0.4443, 0.1784, 0.3886, 0.07436, 0.05518, 0.0, 0.08957, 0.07436, 0.1448, 0.07436, 0.1448, 0.0, 0.08957, 0.0, 0.1791, 0.145, 0.2107, 0.1413, 0.311, 0.2157, 0.2631, 0.145, 0.2107, 0.2157, 0.2631, 0.2194, 0.1628, 0.2194, 0.1628, 0.2157, 0.2631, 0.2901, 0.2153, 0.145, 0.2107, 0.1487, 0.1104, 0.1195, 0.1869, 0.145, 0.2107, 0.1195, 0.1869, 0.1158, 0.2872, 0.1158, 0.2872, 0.1195, 0.1869, 0.0903, 0.2634, 0.3214, 0.2385, 0.2901, 0.2153, 0.2157, 0.2631, 0.3214, 0.2385, 0.2157, 0.2631, 0.247, 0.2863, 0.247, 0.2863, 0.2157, 0.2631, 0.1413, 0.311, 0.2535, 0.3875, 0.3287, 0.3863, 0.3736, 0.3488, 0.2535, 0.3875, 0.3736, 0.3488, 0.2984, 0.35, 0.2984, 0.35, 0.3736, 0.3488, 0.4185, 0.3113, 0.2655, 0.3251, 0.3526, 0.2617, 0.247, 0.2863, 0.2655, 0.3251, 0.247, 0.2863, 0.1599, 0.3498, 0.1599, 0.3498, 0.247, 0.2863, 0.1413, 0.311, 0.2437, 0.4443, 0.3089, 0.5, 0.3188, 0.4432, 0.2437, 0.4443, 0.3188, 0.4432, 0.2535, 0.3875, 0.2535, 0.3875, 0.3188, 0.4432, 0.3287, 0.3863, 0.4525, 0.4044, 0.5, 0.3728, 0.4143, 0.3795, 0.4525, 0.4044, 0.4143, 0.3795, 0.3668, 0.4112, 0.3668, 0.4112, 0.4143, 0.3795, 0.3287, 0.3863, 0.04515, 0.3817, 0.0903, 0.2634, 0.04515, 0.2213, 0.04515, 0.3817, 0.04515, 0.2213, 0.0, 0.3396, 0.0, 0.3396, 0.04515, 0.2213, 0.0, 0.1791, 0.5, 0.4364, 0.5, 0.3728, 0.4525, 0.4044, 0.5, 0.4364, 0.4525, 0.4044, 0.4525, 0.468, 0.4525, 0.468, 0.4525, 0.4044, 0.405, 0.436, 0.357, 0.468, 0.405, 0.436, 0.3668, 0.4112, 0.357, 0.468, 0.3668, 0.4112, 0.3188, 0.4432, 0.3188, 0.4432, 0.3668, 0.4112, 0.3287, 0.3863, 0.08921, 0.4443, 0.0, 0.5, 0.1545, 0.5, 0.08921, 0.4443, 0.1545, 0.5, 0.2437, 0.4443, 0.2437, 0.4443, 0.1545, 0.5, 0.3089, 0.5, 0.7403, 0.1346, 0.8777, 0.1149, 0.8173, 0.05745, 0.7403, 0.1346, 0.8173, 0.05745, 0.6799, 0.07716, 0.6799, 0.07716, 0.8173, 0.05745, 0.7568, 0.0, 0.5515, 0.07716, 0.5, 0.0, 0.5, 0.05191, 0.5515, 0.07716, 0.5, 0.05191, 0.5515, 0.1291, 0.5515, 0.1291, 0.5, 0.05191, 0.5, 0.1038, 0.6767, 0.1944, 0.7504, 0.2345, 0.814, 0.1747, 0.6767, 0.1944, 0.814, 0.1747, 0.7403, 0.1346, 0.7403, 0.1346, 0.814, 0.1747, 0.8777, 0.1149, 0.8953, 0.2611, 0.8777, 0.1149, 0.814, 0.1747, 0.8953, 0.2611, 0.814, 0.1747, 0.8316, 0.3209, 0.8316, 0.3209, 0.814, 0.1747, 0.7504, 0.2345, 0.9113, 0.4536, 0.9097, 0.5, 0.9548, 0.5, 0.9113, 0.4536, 0.9548, 0.5, 0.9564, 0.4536, 0.9564, 0.4536, 0.9548, 0.5, 1.0, 0.5, 0.7402, 0.2904, 0.73, 0.3463, 0.7846, 0.393, 0.7402, 0.2904, 0.7846, 0.393, 0.7948, 0.3371, 0.7948, 0.3371, 0.7846, 0.393, 0.8392, 0.4397, 0.7706, 0.4698, 0.7019, 0.5, 0.8058, 0.5, 0.7706, 0.4698, 0.8058, 0.5, 0.8744, 0.4698, 0.8744, 0.4698, 0.8058, 0.5, 0.9097, 0.5, 0.8316, 0.3209, 0.7504, 0.2345, 0.7948, 0.3371, 0.8316, 0.3209, 0.7948, 0.3371, 0.876, 0.4235, 0.876, 0.4235, 0.7948, 0.3371, 0.8392, 0.4397, 0.9388, 0.2419, 0.8777, 0.1149, 0.8953, 0.2611, 0.9388, 0.2419, 0.8953, 0.2611, 0.9564, 0.3881, 0.9564, 0.3881, 0.8953, 0.2611, 0.9128, 0.4073, 0.7706, 0.4698, 0.8392, 0.4397, 0.7846, 0.393, 0.7706, 0.4698, 0.7846, 0.393, 0.716, 0.4231, 0.716, 0.4231, 0.7846, 0.393, 0.73, 0.3463, 0.7144, 0.2683, 0.6784, 0.3021, 0.7042, 0.3242, 0.7144, 0.2683, 0.7042, 0.3242, 0.7402, 0.2904, 0.7402, 0.2904, 0.7042, 0.3242, 0.73, 0.3463, 1.0, 0.4345, 1.0, 0.369, 0.9564, 0.3881, 1.0, 0.4345, 0.9564, 0.3881, 0.9564, 0.4536, 0.9564, 0.4536, 0.9564, 0.3881, 0.9128, 0.4073, 0.597, 0.2088, 0.5911, 0.2634, 0.6348, 0.2827, 0.597, 0.2088, 0.6348, 0.2827, 0.6407, 0.2282, 0.6407, 0.2282, 0.6348, 0.2827, 0.6784, 0.3021, 0.5456, 0.2309, 0.5, 0.1985, 0.5, 0.2856, 0.5456, 0.2309, 0.5, 0.2856, 0.5456, 0.3181, 0.5456, 0.3181, 0.5, 0.2856, 0.5, 0.3728, 0.5, 0.1512, 0.5, 0.1038, 0.4263, 0.1828, 0.5, 0.1512, 0.4263, 0.1828, 0.4263, 0.2301, 0.4263, 0.2301, 0.4263, 0.1828, 0.3526, 0.2617, 0.5456, 0.2309, 0.5911, 0.2634, 0.597, 0.2088, 0.5456, 0.2309, 0.597, 0.2088, 0.5515, 0.1764, 0.5515, 0.1764, 0.597, 0.2088, 0.603, 0.1543, 0.2655, 0.3251, 0.1784, 0.3886, 0.2984, 0.35, 0.2655, 0.3251, 0.2984, 0.35, 0.3856, 0.2865, 0.3856, 0.2865, 0.2984, 0.35, 0.4185, 0.3113, 0.5892, 0.3375, 0.6784, 0.3021, 0.6348, 0.2827, 0.5892, 0.3375, 0.6348, 0.2827, 0.5456, 0.3181, 0.5456, 0.3181, 0.6348, 0.2827, 0.5911, 0.2634, 0.5, 0.1512, 0.5, 0.1985, 0.5515, 0.1764, 0.5, 0.1512, 0.5515, 0.1764, 0.5515, 0.1291, 0.5515, 0.1291, 0.5515, 0.1764, 0.603, 0.1543, 0.5, 0.2856, 0.5, 0.1985, 0.4592, 0.2549, 0.5, 0.2856, 0.4592, 0.2549, 0.4592, 0.342, 0.4592, 0.342, 0.4592, 0.2549, 0.4185, 0.3113, 0.9113, 0.4536, 0.9128, 0.4073, 0.876, 0.4235, 0.9113, 0.4536, 0.876, 0.4235, 0.8744, 0.4698, 0.8744, 0.4698, 0.876, 0.4235, 0.8392, 0.4397, 0.8058, 0.5, 0.7019, 0.5, 0.7617, 0.5632, 0.8058, 0.5, 0.7617, 0.5632, 0.8656, 0.5632, 0.8656, 0.5632, 0.7617, 0.5632, 0.8215, 0.6263, 0.6902, 0.4011, 0.7019, 0.5, 0.716, 0.4231, 0.6902, 0.4011, 0.716, 0.4231, 0.7042, 0.3242, 0.7042, 0.3242, 0.716, 0.4231, 0.73, 0.3463, 0.6902, 0.4011, 0.6784, 0.3021, 0.6258, 0.3605, 0.6902, 0.4011, 0.6258, 0.3605, 0.6375, 0.4594, 0.6375, 0.4594, 0.6258, 0.3605, 0.5732, 0.4189, 0.5366, 0.3958, 0.5, 0.3728, 0.5, 0.4364, 0.5366, 0.3958, 0.5, 0.4364, 0.5366, 0.4594, 0.5366, 0.4594, 0.5, 0.4364, 0.5, 0.5, 0.9186, 0.9553, 1.0, 0.9107, 0.8129, 0.9553, 0.9186, 0.9553, 0.8129, 0.9553, 0.7316, 1.0, 0.7316, 1.0, 0.8129, 0.9553, 0.6259, 1.0, 0.3064, 0.9597, 0.3946, 0.9481, 0.2818, 0.8925, 0.3064, 0.9597, 0.2818, 0.8925, 0.1936, 0.9041, 0.1936, 0.9041, 0.2818, 0.8925, 0.169, 0.837, 0.2096, 0.7978, 0.169, 0.837, 0.2818, 0.8925, 0.2096, 0.7978, 0.2818, 0.8925, 0.3224, 0.8533, 0.3224, 0.8533, 0.2818, 0.8925, 0.3946, 0.9481, 0.5, 0.8835, 0.5, 0.8328, 0.4343, 0.8002, 0.5, 0.8835, 0.4343, 0.8002, 0.4343, 0.8509, 0.4343, 0.8509, 0.4343, 0.8002, 0.3687, 0.7676, 0.2328, 0.5804, 0.1928, 0.5464, 0.2027, 0.5829, 0.2328, 0.5804, 0.2027, 0.5829, 0.2427, 0.6168, 0.2427, 0.6168, 0.2027, 0.5829, 0.2125, 0.6193, 0.1063, 0.6281, 0.0, 0.6368, 0.1251, 0.6977, 0.1063, 0.6281, 0.1251, 0.6977, 0.2314, 0.6889, 0.2314, 0.6889, 0.1251, 0.6977, 0.2503, 0.7586, 0.2616, 0.6864, 0.2729, 0.6143, 0.2427, 0.6168, 0.2616, 0.6864, 0.2427, 0.6168, 0.2314, 0.6889, 0.2314, 0.6889, 0.2427, 0.6168, 0.2125, 0.6193, 0.4473, 0.9411, 0.5, 0.9342, 0.3751, 0.8464, 0.4473, 0.9411, 0.3751, 0.8464, 0.3224, 0.8533, 0.3224, 0.8533, 0.3751, 0.8464, 0.2503, 0.7586, 0.3064, 0.9597, 0.2183, 0.9713, 0.2353, 0.9856, 0.3064, 0.9597, 0.2353, 0.9856, 0.3234, 0.974, 0.3234, 0.974, 0.2353, 0.9856, 0.2523, 1.0, 0.08448, 0.7369, 0.0, 0.6368, 0.0, 0.712, 0.08448, 0.7369, 0.0, 0.712, 0.08448, 0.8121, 0.4473, 0.9411, 0.3946, 0.9481, 0.4473, 0.974, 0.4473, 0.9411, 0.4473, 0.974, 0.5, 0.9671, 0.5, 0.9671, 0.4473, 0.974, 0.5, 1.0, 0.1251, 0.6977, 0.0, 0.6368, 0.08448, 0.7369, 0.1251, 0.6977, 0.08448, 0.7369, 0.2096, 0.7978, 0.2096, 0.7978, 0.08448, 0.7369, 0.169, 0.837, 0.3751, 0.8464, 0.5, 0.9342, 0.4343, 0.8509, 0.3751, 0.8464, 0.4343, 0.8509, 0.3095, 0.7631, 0.3095, 0.7631, 0.4343, 0.8509, 0.3687, 0.7676, 0.4809, 0.7694, 0.5, 0.8328, 0.5, 0.7567, 0.4809, 0.7694, 0.5, 0.7567, 0.4809, 0.6933, 0.4809, 0.6933, 0.5, 0.7567, 0.5, 0.6807, 0.3674, 0.6601, 0.2729, 0.6143, 0.3208, 0.691, 0.3674, 0.6601, 0.3208, 0.691, 0.4152, 0.7368, 0.4152, 0.7368, 0.3208, 0.691, 0.3687, 0.7676, 0.4809, 0.6933, 0.5, 0.6807, 0.4721, 0.6543, 0.4809, 0.6933, 0.4721, 0.6543, 0.453, 0.6669, 0.453, 0.6669, 0.4721, 0.6543, 0.4442, 0.6279, 0.4045, 0.5, 0.3089, 0.5, 0.3766, 0.5639, 0.4045, 0.5, 0.3766, 0.5639, 0.4721, 0.5639, 0.4721, 0.5639, 0.3766, 0.5639, 0.4442, 0.6279, 0.3674, 0.6601, 0.4618, 0.706, 0.453, 0.6669, 0.3674, 0.6601, 0.453, 0.6669, 0.3586, 0.6211, 0.3586, 0.6211, 0.453, 0.6669, 0.4442, 0.6279, 0.2616, 0.6864, 0.2503, 0.7586, 0.3095, 0.7631, 0.2616, 0.6864, 0.3095, 0.7631, 0.3208, 0.691, 0.3208, 0.691, 0.3095, 0.7631, 0.3687, 0.7676, 0.2509, 0.5232, 0.1928, 0.5464, 0.2328, 0.5804, 0.2509, 0.5232, 0.2328, 0.5804, 0.2909, 0.5572, 0.2909, 0.5572, 0.2328, 0.5804, 0.2729, 0.6143, 0.09639, 0.5232, 0.0, 0.5, 0.0, 0.5684, 0.09639, 0.5232, 0.0, 0.5684, 0.09639, 0.5916, 0.09639, 0.5916, 0.0, 0.5684, 0.0, 0.6368, 0.1063, 0.6281, 0.2125, 0.6193, 0.2027, 0.5829, 0.1063, 0.6281, 0.2027, 0.5829, 0.09639, 0.5916, 0.09639, 0.5916, 0.2027, 0.5829, 0.1928, 0.5464, 0.7345, 0.8371, 0.7935, 0.8127, 0.7181, 0.7769, 0.7345, 0.8371, 0.7181, 0.7769, 0.6591, 0.8014, 0.6591, 0.8014, 0.7181, 0.7769, 0.6427, 0.7412, 0.5878, 0.8979, 0.5, 0.9342, 0.5964, 0.9297, 0.5878, 0.8979, 0.5964, 0.9297, 0.6842, 0.8933, 0.6842, 0.8933, 0.5964, 0.9297, 0.6929, 0.9251, 0.7345, 0.8371, 0.6755, 0.8616, 0.6842, 0.8933, 0.7345, 0.8371, 0.6842, 0.8933, 0.7432, 0.8689, 0.7432, 0.8689, 0.6842, 0.8933, 0.6929, 0.9251, 0.2909, 0.5572, 0.2729, 0.6143, 0.3586, 0.6211, 0.2909, 0.5572, 0.3586, 0.6211, 0.3766, 0.5639, 0.3766, 0.5639, 0.3586, 0.6211, 0.4442, 0.6279, 0.8968, 0.8617, 0.7935, 0.8127, 0.7432, 0.8689, 0.8968, 0.8617, 0.7432, 0.8689, 0.8464, 0.9179, 0.8464, 0.9179, 0.7432, 0.8689, 0.6929, 0.9251, 0.5878, 0.8979, 0.6755, 0.8616, 0.6591, 0.8014, 0.5878, 0.8979, 0.6591, 0.8014, 0.5713, 0.8377, 0.5713, 0.8377, 0.6591, 0.8014, 0.6427, 0.7412, 0.5964, 0.9297, 0.5, 0.9342, 0.5629, 0.9671, 0.5964, 0.9297, 0.5629, 0.9671, 0.6594, 0.9626, 0.6594, 0.9626, 0.5629, 0.9671, 0.6259, 1.0, 0.8129, 0.9553, 1.0, 0.9107, 0.8464, 0.9179, 0.8129, 0.9553, 0.8464, 0.9179, 0.6594, 0.9626, 0.6594, 0.9626, 0.8464, 0.9179, 0.6929, 0.9251, 0.5, 0.9671, 0.5, 1.0, 0.5629, 1.0, 0.5, 0.9671, 0.5629, 1.0, 0.5629, 0.9671, 0.5629, 0.9671, 0.5629, 1.0, 0.6259, 1.0, 0.7321, 0.6837, 0.6427, 0.7412, 0.7181, 0.7769, 0.7321, 0.6837, 0.7181, 0.7769, 0.8075, 0.7195, 0.8075, 0.7195, 0.7181, 0.7769, 0.7935, 0.8127, 0.8524, 0.6756, 0.8215, 0.6263, 0.8075, 0.7195, 0.8524, 0.6756, 0.8075, 0.7195, 0.8384, 0.7688, 0.8384, 0.7688, 0.8075, 0.7195, 0.7935, 0.8127, 0.9417, 0.8178, 1.0, 0.9107, 1.0, 0.7053, 0.9417, 0.8178, 1.0, 0.7053, 0.9417, 0.6124, 0.9417, 0.6124, 1.0, 0.7053, 1.0, 0.5, 0.8524, 0.6756, 0.8833, 0.7249, 0.9417, 0.6124, 0.8524, 0.6756, 0.9417, 0.6124, 0.9107, 0.5632, 0.9107, 0.5632, 0.9417, 0.6124, 1.0, 0.5, 0.9548, 0.5, 0.9097, 0.5, 0.8656, 0.5632, 0.9548, 0.5, 0.8656, 0.5632, 0.9107, 0.5632, 0.9107, 0.5632, 0.8656, 0.5632, 0.8215, 0.6263, 0.9417, 0.8178, 0.8833, 0.7249, 0.8384, 0.7688, 0.9417, 0.8178, 0.8384, 0.7688, 0.8968, 0.8617, 0.8968, 0.8617, 0.8384, 0.7688, 0.7935, 0.8127, 0.5713, 0.7109, 0.5, 0.6807, 0.5, 0.7567, 0.5713, 0.7109, 0.5, 0.7567, 0.5713, 0.787, 0.5713, 0.787, 0.5, 0.7567, 0.5, 0.8328, 0.7321, 0.6837, 0.8215, 0.6263, 0.7617, 0.5632, 0.7321, 0.6837, 0.7617, 0.5632, 0.6723, 0.6206, 0.6723, 0.6206, 0.7617, 0.5632, 0.7019, 0.5, 0.5, 0.8835, 0.5, 0.9342, 0.5713, 0.8377, 0.5, 0.8835, 0.5713, 0.8377, 0.5713, 0.787, 0.5713, 0.787, 0.5713, 0.8377, 0.6427, 0.7412, 0.4809, 0.7694, 0.4618, 0.706, 0.4152, 0.7368, 0.4809, 0.7694, 0.4152, 0.7368, 0.4343, 0.8002, 0.4343, 0.8002, 0.4152, 0.7368, 0.3687, 0.7676, 0.601, 0.5, 0.7019, 0.5, 0.6375, 0.4594, 0.601, 0.5, 0.6375, 0.4594, 0.5366, 0.4594, 0.5366, 0.4594, 0.6375, 0.4594, 0.5732, 0.4189, 0.5366, 0.3958, 0.5732, 0.4189, 0.6258, 0.3605, 0.5366, 0.3958, 0.6258, 0.3605, 0.5892, 0.3375, 0.5892, 0.3375, 0.6258, 0.3605, 0.6784, 0.3021, 0.4045, 0.5, 0.5, 0.5, 0.4525, 0.468, 0.4045, 0.5, 0.4525, 0.468, 0.357, 0.468, 0.357, 0.468, 0.4525, 0.468, 0.405, 0.436, 0.5, 0.5903, 0.5, 0.5, 0.4721, 0.5639, 0.5, 0.5903, 0.4721, 0.5639, 0.4721, 0.6543, 0.4721, 0.6543, 0.4721, 0.5639, 0.4442, 0.6279, 0.5713, 0.7109, 0.6427, 0.7412, 0.6723, 0.6206, 0.5713, 0.7109, 0.6723, 0.6206, 0.601, 0.5903, 0.601, 0.5903, 0.6723, 0.6206, 0.7019, 0.5, 0.5515, 0.07716, 0.603, 0.1543, 0.6799, 0.07716, 0.5515, 0.07716, 0.6799, 0.07716, 0.6284, 0.0, 0.6284, 0.0, 0.6799, 0.07716, 0.7568, 0.0, 0.07436, 0.05518, 0.1487, 0.1104, 0.2054, 0.05518, 0.07436, 0.05518, 0.2054, 0.05518, 0.131, 0.0, 0.131, 0.0, 0.2054, 0.05518, 0.262, 0.0, 0.09639, 0.5232, 0.1928, 0.5464, 0.2509, 0.5232, 0.09639, 0.5232, 0.2509, 0.5232, 0.1545, 0.5, 0.1545, 0.5, 0.2509, 0.5232, 0.3089, 0.5, 0.5, 0.5903, 0.5, 0.6807, 0.601, 0.5903, 0.5, 0.5903, 0.601, 0.5903, 0.601, 0.5, 0.601, 0.5, 0.601, 0.5903, 0.7019, 0.5, 0.0, 0.0, 0.5, 0.5, 1.0, 0.0, 1.0, 0.0, 0.5, 0.5, 1.0, 1.0, 1.0, 1.0, 0.5, 0.5, 0.0, 1.0, 0.0, 1.0, 0.5, 0.5, 0.0, 0.0])
me_plane_002.materials.append(mat_material_001)
me_plane_002.use_remesh_preserve_volume = False
me_plane_002.use_remesh_preserve_attributes = False
me_plane_002.use_mirror_vertex_groups = False
me_plane_002.update()

# ---- objects
ob_icosphere = bpy.data.objects.new('Icosphere', me_icosphere_001)
ob_plane = bpy.data.objects.new('Plane', me_plane_002)

# ---- transforms, parenting, visibility, modifiers, constraints
ob_icosphere.location = (0.0, 0.0, 0.0)
ob_icosphere.lineart.crease_threshold = 0.0
ob_plane.location = (0.0, 0.0, 0.0)
ob_plane.lineart.crease_threshold = 0.0

# ---- collection membership
col_collection_1.objects.link(ob_icosphere)
col_collection_1.objects.link(ob_plane)

# ---- scene / render settings (as saved in the file)
scene.frame_start = 1; scene.frame_end = 250; scene.frame_set(1)
scene.render.engine = 'BLENDER_EEVEE_NEXT'
scene.render.resolution_percentage = 50
scene.render.dither_intensity = 0.0
scene.cycles.use_denoising = False
scene.cycles.samples = 128
scene.cycles.sampling_pattern = 'TABULATED_SOBOL'
scene.cycles.light_sampling_threshold = 0.0
scene.cycles.use_adaptive_sampling = False
scene.cycles.use_light_tree = False
scene.cycles.blur_glossy = 0.0
scene.cycles.sample_clamp_indirect = 0.0
scene.view_settings.view_transform = 'Standard'
bpy.context.view_layer.update()

# ---- added for rendering (the .blend has no active camera and no usable light): camera, sun
cam_auto = bpy.data.cameras.new('AutoCamera')
cam_auto.lens = 50.0
cam_auto.sensor_width = 36.0
cam_auto.clip_end = 1000.0
ob_auto_camera = bpy.data.objects.new('AutoCamera', cam_auto)
scene.collection.objects.link(ob_auto_camera)
ob_auto_camera.location = (3.56569, -4.27883, 3.64612)
ob_auto_camera.rotation_euler = (1.09748, -7.21219e-08, 0.694738)
scene.camera = ob_auto_camera
light_auto_sun = bpy.data.lights.new('AutoSun', 'SUN')
light_auto_sun.energy = 3.0
light_auto_sun.angle = 0.0523599
ob_auto_sun = bpy.data.objects.new('AutoSun', light_auto_sun)
scene.collection.objects.link(ob_auto_sun)
ob_auto_sun.rotation_euler = (0.872665, 0.174533, 0.523599)
bpy.context.view_layer.update()
